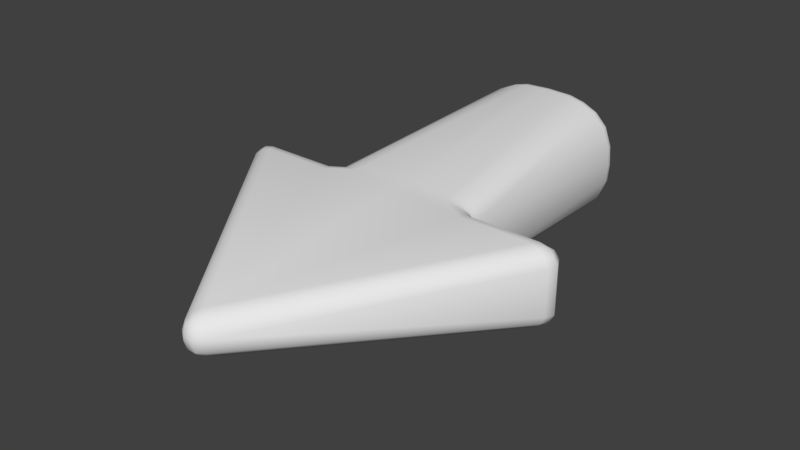 # Source: Arrow.blend  (saved by Blender 2.78.0; exported with 4.5.12 LTS)
import bpy
from mathutils import Matrix  # noqa: F401  (used for matrix-valued properties, if any)

bpy.ops.wm.read_factory_settings(use_empty=True)
scene = bpy.context.scene
scene.name = 'Scene'

# ---- collections
col_collection_1 = bpy.data.collections.new('Collection 1'); scene.collection.children.link(col_collection_1)

# ---- materials (node trees are filled in below, after node groups)
mat_material = bpy.data.materials.new('Material')
mat_material.alpha_threshold = 0.0
mat_material.use_transparent_shadow = False
mat_material.roughness = 0.5
mat_material.specular_intensity = 0.0
mat_material.line_color = (0.0, 0.0, 0.0, 1.0)

# ---- material node trees

# ---- world
world_world = bpy.data.worlds.new('World'); scene.world = world_world
world_world.use_nodes = True; world_world.node_tree.nodes.clear()
_N = world_world.node_tree.nodes; _L = world_world.node_tree.links
n0 = _N.new('ShaderNodeOutputWorld'); n0.name = 'World Output'; n0.location = (300, 300)
n1 = _N.new('ShaderNodeBackground'); n1.name = 'Background'; n1.location = (10, 300)
n1.inputs[0].default_value = (0.05088, 0.05088, 0.05088, 1.0)
_L.new(n1.outputs[0], n0.inputs[0])
n0.is_active_output = True
world_world.color = (0.05088, 0.05088, 0.05088)
world_world.use_sun_shadow = False
world_world.sun_shadow_jitter_overblur = 0.0
world_world.cycles.sampling_method = 'MANUAL'
world_world.light_settings.distance = 8.0

# ---- meshes
me_cube_001 = bpy.data.meshes.new('Cube.001')
me_cube_001.from_pydata([(-0.2888, 0.1588, -1.001), (-0.1079, 0.2604, -0.9996), (-0.3189, 0.07734, -1.002), (-0.235, 0.2144, -1.001), (-0.17, 0.2452, -1.0), (0.2888, 0.1588, -1.001), (0.0, 0.265, -0.9993), (0.0, 0.1716, -0.06957), (0.1079, 0.2604, -0.9996), (0.3189, 0.07734, -1.002), (0.235, 0.2144, -1.001), (0.17, 0.2452, -1.0), (-0.2888, -0.1588, -1.001), (-0.325, 0.0, -1.001), (-0.1083, -0.2604, -0.9996), (-0.3189, -0.07734, -1.002), (-0.235, -0.2144, -1.001), (-0.17, -0.2452, -1.0), (0.2888, -0.1588, -1.001), (0.0, -0.2674, -0.9993), (0.0, -0.1633, 0.03988), (0.325, 0.0, -1.001), (0.1083, -0.2604, -0.9996), (0.3189, -0.07734, -1.002), (0.235, -0.2144, -1.001), (0.17, -0.2452, -1.0), (0.0, 0.163, 0.04), (0.0, -0.1722, -0.06953), (0.0, 0.1679, -0.03289), (0.0, -0.1683, -0.03282), (0.0, 0.1662, -0.0149), (0.0, -0.1665, -0.01491), (0.0, 0.1696, -0.05126), (0.0, -0.1701, -0.05116), (-0.3251, 0.1629, 0.03895), (-0.3447, 0.09619, -0.03821), (-0.3339, 0.1567, 0.00526), (-0.3417, 0.131, -0.026), (-0.6591, 0.09734, -0.03913), (-0.7065, 0.09391, 0.05279), (-0.6235, 0.1626, 0.0412), (-0.6983, 0.09949, -0.02769), (-0.6514, 0.1315, -0.02525), (-0.6848, 0.133, -0.01438), (-0.691, 0.1272, 0.05279), (-0.72, 0.09785, 0.01454), (-0.7019, 0.1312, 0.01991), (-0.6388, 0.157, 0.007453), (-0.659, 0.1538, 0.04688), (-0.6727, 0.1515, 0.0144), (-0.05163, 0.01039, 0.9944), (0.05163, 0.01039, 0.9944), (0.0, 0.08744, 0.9393), (-0.02151, 0.009657, 1.016), (-0.04636, 0.0455, 0.9829), (-0.01924, 0.04326, 1.007), (0.04636, 0.0455, 0.9829), (0.02151, 0.009657, 1.016), (0.01924, 0.04326, 1.007), (-0.02521, 0.07544, 0.9623), (0.02521, 0.07544, 0.9623), (-7.101e-09, 0.06878, 0.9871), (0.3447, 0.0962, -0.0382), (0.3251, 0.1629, 0.03895), (0.3417, 0.131, -0.02599), (0.3339, 0.1567, 0.005268), (0.6591, 0.09736, -0.03913), (0.6234, 0.1626, 0.0413), (0.7065, 0.09391, 0.05279), (0.6514, 0.1316, -0.0252), (0.6983, 0.09952, -0.02771), (0.6847, 0.133, -0.01435), (0.659, 0.1538, 0.04694), (0.6387, 0.157, 0.007533), (0.6727, 0.1516, 0.01445), (0.72, 0.09786, 0.01453), (0.691, 0.1272, 0.05282), (0.7019, 0.1313, 0.01993), (-0.3447, -0.09642, -0.03834), (-0.3251, -0.1631, 0.03881), (-0.3418, -0.1312, -0.02616), (-0.3339, -0.157, 0.005113), (-0.7065, -0.09419, 0.05267), (-0.6591, -0.09757, -0.03926), (-0.6235, -0.1629, 0.04105), (-0.72, -0.09812, 0.01442), (-0.691, -0.1275, 0.05265), (-0.7019, -0.1315, 0.01977), (-0.6514, -0.1318, -0.02541), (-0.6983, -0.09973, -0.02782), (-0.6848, -0.1332, -0.01454), (-0.659, -0.154, 0.04673), (-0.6388, -0.1573, 0.007294), (-0.6727, -0.1518, 0.01424), (0.05163, -0.01041, 0.9944), (-0.05163, -0.01041, 0.9944), (0.0, -0.08745, 0.9393), (0.02151, -0.009672, 1.016), (0.04636, -0.04551, 0.9829), (0.01924, -0.04326, 1.007), (-0.04636, -0.04551, 0.9829), (-0.02151, -0.009672, 1.016), (-0.01924, -0.04326, 1.007), (0.02521, -0.07545, 0.9623), (-0.02521, -0.07545, 0.9623), (1.164e-10, -0.06879, 0.9871), (0.3251, -0.1631, 0.03881), (0.3447, -0.09643, -0.03833), (0.3339, -0.157, 0.005119), (0.3418, -0.1313, -0.02615), (0.7065, -0.0942, 0.05267), (0.6234, -0.1629, 0.04113), (0.6591, -0.09759, -0.03926), (0.691, -0.1275, 0.05267), (0.72, -0.09813, 0.01441), (0.7019, -0.1315, 0.01979), (0.6387, -0.1573, 0.007365), (0.659, -0.154, 0.04678), (0.6727, -0.1518, 0.01429), (0.6983, -0.09976, -0.02784), (0.6514, -0.1318, -0.02536), (0.6847, -0.1333, -0.01451), (-0.323, 0.1062, -0.07494), (-0.2069, 0.1728, -0.07004), (-0.2996, 0.1435, -0.07305), (-0.2563, 0.1651, -0.07119), (0.2069, 0.1728, -0.07004), (0.323, 0.1062, -0.07494), (0.2563, 0.1651, -0.07119), (0.2996, 0.1435, -0.07305), (-0.2069, -0.1734, -0.07001), (-0.323, -0.1068, -0.07496), (-0.2562, -0.1657, -0.07117), (-0.2995, -0.1441, -0.07304), (0.323, -0.1068, -0.07496), (0.2069, -0.1734, -0.07001), (0.2995, -0.1441, -0.07304), (0.2562, -0.1657, -0.07117), (0.3267, 0.1012, -0.05088), (0.2115, 0.1694, -0.03388), (0.3053, 0.1393, -0.04457), (0.2608, 0.1621, -0.03749), (0.2114, -0.1699, -0.0338), (0.3267, -0.1017, -0.05093), (0.2608, -0.1625, -0.03741), (0.3053, -0.1398, -0.04454), (-0.3267, -0.1017, -0.05093), (-0.2114, -0.1699, -0.0338), (-0.3053, -0.1398, -0.04454), (-0.2608, -0.1625, -0.03741), (-0.2115, 0.1694, -0.03388), (-0.3267, 0.1012, -0.05088), (-0.2608, 0.1621, -0.03749), (-0.3053, 0.1393, -0.04457), (0.2226, 0.1676, -0.01684), (0.3285, 0.09715, -0.04741), (0.2711, 0.1599, -0.02553), (0.3122, 0.134, -0.04015), (0.3285, -0.09748, -0.04751), (0.2225, -0.1679, -0.01686), (0.3122, -0.1344, -0.04023), (0.2711, -0.1603, -0.02557), (-0.2225, -0.1679, -0.01686), (-0.3285, -0.09747, -0.04751), (-0.2711, -0.1603, -0.02557), (-0.3122, -0.1344, -0.04023), (-0.3285, 0.09714, -0.04741), (-0.2226, 0.1676, -0.01684), (-0.3122, 0.134, -0.04015), (-0.2711, 0.1599, -0.02553), (0.2077, 0.171, -0.05177), (0.325, 0.1028, -0.06035), (0.2573, 0.1635, -0.05341), (0.3025, 0.1407, -0.05677), (0.325, -0.1033, -0.06037), (0.2077, -0.1716, -0.05167), (0.3025, -0.1413, -0.05671), (0.2573, -0.164, -0.05331), (-0.2077, -0.1716, -0.05167), (-0.325, -0.1033, -0.06037), (-0.2573, -0.164, -0.05331), (-0.3025, -0.1413, -0.05671), (-0.325, 0.1028, -0.06035), (-0.2077, 0.171, -0.05177), (-0.3025, 0.1407, -0.05677), (-0.2573, 0.1635, -0.05341), (-0.2316, 0.1234, -1.065), (-0.09835, 0.1943, -1.065), (-0.2534, 0.06331, -1.065), (-0.1959, 0.1598, -1.065), (-0.1483, 0.1819, -1.065), (0.2316, 0.1234, -1.065), (1.01e-10, 0.1981, -1.065), (0.09835, 0.1943, -1.065), (0.2534, 0.06331, -1.065), (0.1959, 0.1598, -1.065), (0.1483, 0.1819, -1.065), (-0.2316, -0.1234, -1.065), (-0.2581, -1.073e-09, -1.065), (-0.09835, -0.1943, -1.065), (-0.2534, -0.06331, -1.065), (-0.1959, -0.1598, -1.065), (-0.1483, -0.1819, -1.065), (0.2316, -0.1234, -1.065), (-1.01e-10, -0.2004, -1.065), (0.2581, -1.073e-09, -1.065), (0.0, -1.073e-09, -1.065), (0.09835, -0.1943, -1.065), (0.2534, -0.06331, -1.065), (0.1959, -0.1598, -1.065), (0.1483, -0.1819, -1.065), (-0.3029, 0.07393, -1.047), (-0.2746, 0.1505, -1.047), (-0.1063, 0.244, -1.047), (2.175e-11, 0.2484, -1.047), (-0.165, 0.2295, -1.047), (-0.3084, -8.503e-10, -1.047), (-0.2252, 0.2012, -1.047), (0.3029, 0.07393, -1.047), (0.2746, 0.1505, -1.047), (0.1063, 0.244, -1.047), (0.165, 0.2295, -1.047), (0.3084, -8.503e-10, -1.047), (0.2252, 0.2012, -1.047), (-0.3029, -0.07393, -1.047), (-0.2746, -0.1505, -1.047), (-0.1066, -0.244, -1.047), (-2.175e-11, -0.2508, -1.047), (-0.165, -0.2295, -1.047), (-0.2252, -0.2012, -1.047), (0.3029, -0.07393, -1.047), (0.2746, -0.1505, -1.047), (0.1066, -0.244, -1.047), (0.165, -0.2295, -1.047), (0.2252, -0.2012, -1.047), (-0.2536, 0.1373, -1.063), (-0.2784, 0.06867, -1.063), (5.052e-11, 0.223, -1.063), (-0.1024, 0.2192, -1.063), (-0.1567, 0.2057, -1.063), (-0.2832, -1.073e-09, -1.063), (-0.2108, 0.1809, -1.063), (0.2784, 0.06867, -1.063), (0.2536, 0.1373, -1.063), (0.1024, 0.2192, -1.063), (0.1567, 0.2057, -1.063), (0.2832, -1.073e-09, -1.063), (0.2108, 0.1809, -1.063), (-0.2784, -0.06867, -1.063), (-0.2536, -0.1373, -1.063), (-0.1025, -0.2191, -1.063), (-5.052e-11, -0.2255, -1.063), (-0.1567, -0.2057, -1.063), (-0.2108, -0.1809, -1.063), (0.2536, -0.1373, -1.063), (0.2784, -0.06867, -1.063), (0.1025, -0.2191, -1.063), (0.1567, -0.2057, -1.063), (0.2108, -0.1809, -1.063), (-0.2865, 0.158, -1.023), (-0.3166, 0.07687, -1.023), (-0.1697, -0.2427, -1.023), (0.2865, -0.158, -1.023), (0.2865, 0.158, -1.023), (0.3166, -0.07687, -1.023), (-0.1089, -0.2578, -1.023), (-0.2333, 0.2127, -1.023), (-0.1697, 0.2427, -1.023), (0.3166, 0.07687, -1.023), (0.3225, -4.86e-10, -1.023), (0.2333, -0.2127, -1.023), (0.1697, -0.2427, -1.023), (-0.2333, -0.2127, -1.023), (-0.2865, -0.158, -1.023), (0.1084, 0.2579, -1.023), (-0.1084, 0.2579, -1.023), (7.925e-12, 0.2625, -1.023), (0.1089, -0.2578, -1.023), (-7.925e-12, -0.2649, -1.023), (0.1697, 0.2427, -1.023), (0.2333, 0.2127, -1.023), (-0.3166, -0.07687, -1.023), (-0.3225, -4.86e-10, -1.023)], [], [(260, 211, 212, 259), (30, 26, 34, 167), (264, 230, 231, 262), (259, 212, 217, 266), (276, 214, 220, 274), (282, 216, 211, 260), (265, 226, 228, 261), (263, 219, 218, 268), (51, 68, 110, 94), (261, 228, 229, 272), (262, 231, 234, 270), (280, 223, 219, 263), (267, 215, 213, 275), (269, 222, 230, 264), (278, 227, 226, 265), (79, 20, 31, 162), (52, 26, 63), (163, 166, 35, 78), (96, 20, 79), (266, 217, 215, 267), (268, 218, 222, 269), (273, 225, 224, 281), (271, 233, 232, 277), (270, 234, 233, 271), (272, 229, 225, 273), (96, 111, 106), (107, 112, 66, 62), (155, 158, 107, 62), (20, 106, 159, 31), (274, 220, 221, 279), (275, 213, 214, 276), (277, 232, 227, 278), (279, 221, 223, 280), (281, 224, 216, 282), (78, 35, 38, 83), (63, 26, 30, 154), (33, 175, 135, 27), (138, 143, 158, 155), (52, 40, 34), (52, 63, 67), (178, 33, 27, 130), (50, 95, 82, 39), (162, 31, 29, 147), (171, 174, 143, 138), (29, 142, 175, 33), (147, 29, 33, 178), (139, 28, 32, 170), (96, 106, 20), (131, 122, 182, 179), (96, 79, 84), (179, 182, 151, 146), (154, 30, 28, 139), (32, 28, 150, 183), (127, 134, 174, 171), (170, 32, 7, 126), (7, 32, 183, 123), (31, 159, 142, 29), (146, 151, 166, 163), (28, 30, 167, 150), (38, 42, 43, 41), (41, 43, 46, 45), (39, 45, 46, 44), (44, 46, 49, 48), (40, 48, 49, 47), (47, 49, 43, 42), (43, 49, 46), (50, 54, 55, 53), (53, 55, 58, 57), (51, 57, 58, 56), (56, 58, 61, 60), (52, 60, 61, 59), (59, 61, 55, 54), (55, 61, 58), (66, 70, 71, 69), (69, 71, 74, 73), (67, 73, 74, 72), (72, 74, 77, 76), (68, 76, 77, 75), (75, 77, 71, 70), (71, 77, 74), (82, 86, 87, 85), (85, 87, 90, 89), (83, 89, 90, 88), (88, 90, 93, 92), (84, 92, 93, 91), (91, 93, 87, 86), (87, 93, 90), (94, 98, 99, 97), (97, 99, 102, 101), (95, 101, 102, 100), (100, 102, 105, 104), (96, 104, 105, 103), (103, 105, 99, 98), (99, 105, 102), (110, 114, 115, 113), (113, 115, 118, 117), (111, 117, 118, 116), (116, 118, 121, 120), (112, 120, 121, 119), (119, 121, 115, 114), (115, 121, 118), (40, 47, 36, 34), (47, 42, 37, 36), (42, 38, 35, 37), (52, 59, 48, 40), (59, 54, 44, 48), (54, 50, 39, 44), (66, 69, 64, 62), (69, 73, 65, 64), (73, 67, 63, 65), (51, 56, 76, 68), (56, 60, 72, 76), (60, 52, 67, 72), (112, 119, 70, 66), (119, 114, 75, 70), (114, 110, 68, 75), (82, 85, 45, 39), (85, 89, 41, 45), (89, 83, 38, 41), (50, 53, 101, 95), (53, 57, 97, 101), (57, 51, 94, 97), (83, 88, 80, 78), (88, 92, 81, 80), (92, 84, 79, 81), (95, 100, 86, 82), (100, 104, 91, 86), (104, 96, 84, 91), (111, 116, 108, 106), (116, 120, 109, 108), (120, 112, 107, 109), (96, 103, 117, 111), (103, 98, 113, 117), (98, 94, 110, 113), (171, 173, 129, 127), (173, 172, 128, 129), (172, 170, 126, 128), (175, 177, 137, 135), (177, 176, 136, 137), (176, 174, 134, 136), (179, 181, 133, 131), (181, 180, 132, 133), (180, 178, 130, 132), (183, 185, 125, 123), (185, 184, 124, 125), (184, 182, 122, 124), (155, 157, 140, 138), (157, 156, 141, 140), (156, 154, 139, 141), (159, 161, 144, 142), (161, 160, 145, 144), (160, 158, 143, 145), (163, 165, 148, 146), (165, 164, 149, 148), (164, 162, 147, 149), (167, 169, 152, 150), (169, 168, 153, 152), (168, 166, 151, 153), (62, 64, 157, 155), (64, 65, 156, 157), (65, 63, 154, 156), (106, 108, 161, 159), (108, 109, 160, 161), (109, 107, 158, 160), (78, 80, 165, 163), (80, 81, 164, 165), (81, 79, 162, 164), (34, 36, 169, 167), (36, 37, 168, 169), (37, 35, 166, 168), (138, 140, 173, 171), (140, 141, 172, 173), (141, 139, 170, 172), (142, 144, 177, 175), (144, 145, 176, 177), (145, 143, 174, 176), (146, 148, 181, 179), (148, 149, 180, 181), (149, 147, 178, 180), (150, 152, 185, 183), (152, 153, 184, 185), (153, 151, 182, 184), (52, 34, 26), (1, 6, 7, 123), (4, 1, 123, 125), (3, 4, 125, 124), (0, 3, 124, 122), (19, 14, 130, 27), (22, 19, 27, 135), (25, 22, 135, 137), (24, 25, 137, 136), (18, 24, 136, 134), (14, 17, 132, 130), (17, 16, 133, 132), (16, 12, 131, 133), (6, 8, 126, 7), (8, 11, 128, 126), (11, 10, 129, 128), (10, 5, 127, 129), (127, 21, 134), (9, 127, 5), (21, 127, 9), (23, 134, 21), (18, 134, 23), (131, 13, 122), (12, 15, 131), (15, 13, 131), (13, 2, 122), (0, 122, 2), (206, 192, 187), (206, 189, 186), (188, 206, 186), (206, 190, 189), (198, 206, 188), (187, 190, 206), (206, 193, 192), (206, 191, 195), (194, 191, 206), (206, 195, 196), (205, 194, 206), (193, 206, 196), (206, 199, 204), (206, 197, 201), (200, 197, 206), (206, 201, 202), (198, 200, 206), (199, 206, 202), (206, 204, 207), (206, 209, 203), (208, 206, 203), (206, 210, 209), (205, 206, 208), (207, 210, 206), (235, 212, 211, 236), (237, 214, 213, 238), (238, 213, 215, 239), (236, 211, 216, 240), (241, 217, 212, 235), (239, 215, 217, 241), (242, 218, 219, 243), (244, 220, 214, 237), (245, 221, 220, 244), (246, 222, 218, 242), (243, 219, 223, 247), (247, 223, 221, 245), (248, 224, 225, 249), (250, 226, 227, 251), (252, 228, 226, 250), (240, 216, 224, 248), (249, 225, 229, 253), (253, 229, 228, 252), (254, 231, 230, 255), (251, 227, 232, 256), (256, 232, 233, 257), (255, 230, 222, 246), (258, 234, 231, 254), (257, 233, 234, 258), (210, 257, 258, 209), (209, 258, 254, 203), (208, 255, 246, 205), (207, 256, 257, 210), (204, 251, 256, 207), (203, 254, 255, 208), (201, 253, 252, 202), (197, 249, 253, 201), (198, 240, 248, 200), (202, 252, 250, 199), (199, 250, 251, 204), (200, 248, 249, 197), (195, 247, 245, 196), (191, 243, 247, 195), (205, 246, 242, 194), (196, 245, 244, 193), (193, 244, 237, 192), (194, 242, 243, 191), (190, 239, 241, 189), (189, 241, 235, 186), (188, 236, 240, 198), (187, 238, 239, 190), (192, 237, 238, 187), (186, 235, 236, 188), (15, 281, 282, 13), (11, 279, 280, 10), (22, 277, 278, 19), (1, 275, 276, 6), (8, 274, 279, 11), (16, 272, 273, 12), (24, 270, 271, 25), (25, 271, 277, 22), (12, 273, 281, 15), (9, 268, 269, 21), (3, 266, 267, 4), (19, 278, 265, 14), (21, 269, 264, 23), (4, 267, 275, 1), (10, 280, 263, 5), (18, 262, 270, 24), (17, 261, 272, 16), (5, 263, 268, 9), (14, 265, 261, 17), (13, 282, 260, 2), (6, 276, 274, 8), (0, 259, 266, 3), (23, 264, 262, 18), (2, 260, 259, 0)])
me_cube_001.polygons.foreach_set('use_smooth', [True] * 305)
_uv = me_cube_001.uv_layers.new(name='UVMap')
_uv.uv.foreach_set('vector', [0.5109, 0.849, 0.5149, 0.8502, 0.5271, 0.8228, 0.5238, 0.8204, 0.5892, 0.2717, 0.608, 0.2585, 0.5326, 0.1442, 0.5361, 0.1949, 0.748, 0.9225, 0.7441, 0.9213, 0.7319, 0.9487, 0.7352, 0.9511, 0.5238, 0.8204, 0.5271, 0.8228, 0.5454, 0.8059, 0.5431, 0.8025, 0.6352, 0.7876, 0.6349, 0.7918, 0.6786, 0.7966, 0.6795, 0.7926, 0.5066, 0.8786, 0.5107, 0.8789, 0.5149, 0.8502, 0.5109, 0.849, 0.5795, 0.9789, 0.5804, 0.975, 0.5582, 0.9677, 0.5565, 0.9714, 0.742, 0.8331, 0.7385, 0.835, 0.7475, 0.8637, 0.7515, 0.863, 0.8727, 0.3299, 0.7868, 0.7958, 0.8584, 0.8044, 0.8809, 0.3309, 0.5565, 0.9714, 0.5582, 0.9677, 0.5367, 0.9554, 0.5341, 0.9585, 0.7352, 0.9511, 0.7319, 0.9487, 0.7136, 0.9656, 0.7159, 0.9691, 0.7249, 0.813, 0.7223, 0.8161, 0.7385, 0.835, 0.742, 0.8331, 0.5669, 0.7923, 0.5681, 0.7962, 0.5911, 0.7915, 0.5906, 0.7875, 0.7524, 0.8929, 0.7483, 0.8926, 0.7441, 0.9213, 0.748, 0.9225, 0.6238, 0.9847, 0.624, 0.9806, 0.5804, 0.975, 0.5795, 0.9789, 0.2856, 0.6329, 0.3635, 0.7457, 0.3828, 0.7332, 0.3314, 0.6552, 0.8922, 0.05861, 0.608, 0.2585, 0.6899, 0.3684, 0.9808, 0.2914, 0.9061, 0.2876, 0.9053, 0.3032, 0.98, 0.307, 0.07224, 0.9353, 0.3635, 0.7457, 0.2856, 0.6329, 0.5431, 0.8025, 0.5454, 0.8059, 0.5681, 0.7962, 0.5669, 0.7923, 0.7515, 0.863, 0.7475, 0.8637, 0.7483, 0.8926, 0.7524, 0.8929, 0.517, 0.9384, 0.5205, 0.9365, 0.5115, 0.9078, 0.5075, 0.9085, 0.6921, 0.9793, 0.6909, 0.9753, 0.6679, 0.98, 0.6684, 0.9841, 0.7159, 0.9691, 0.7136, 0.9656, 0.6909, 0.9753, 0.6921, 0.9793, 0.5341, 0.9585, 0.5367, 0.9554, 0.5205, 0.9365, 0.517, 0.9384, 0.07224, 0.9353, 0.4775, 0.9704, 0.4348, 0.8626, 0.8411, 0.9587, 0.8571, 0.8264, 0.7829, 0.8174, 0.767, 0.9497, 0.7651, 0.9652, 0.8392, 0.9742, 0.8411, 0.9587, 0.767, 0.9497, 0.3635, 0.7457, 0.4348, 0.8626, 0.4331, 0.8118, 0.3828, 0.7332, 0.6795, 0.7926, 0.6786, 0.7966, 0.7009, 0.8039, 0.7025, 0.8001, 0.5906, 0.7875, 0.5911, 0.7915, 0.6349, 0.7918, 0.6352, 0.7876, 0.6684, 0.9841, 0.6679, 0.98, 0.624, 0.9806, 0.6238, 0.9847, 0.7025, 0.8001, 0.7009, 0.8039, 0.7223, 0.8161, 0.7249, 0.813, 0.5075, 0.9085, 0.5115, 0.9078, 0.5107, 0.8789, 0.5066, 0.8786, 0.98, 0.307, 0.9053, 0.3032, 0.8985, 0.4365, 0.9732, 0.4403, 0.6899, 0.3684, 0.608, 0.2585, 0.5892, 0.2717, 0.6434, 0.3478, 0.3958, 0.7247, 0.4427, 0.7978, 0.4488, 0.7929, 0.4024, 0.7204, 0.7635, 0.9741, 0.8388, 0.9831, 0.8392, 0.9742, 0.7651, 0.9652, 0.8922, 0.05861, 0.486, 0.03811, 0.5326, 0.1442, 0.8922, 0.05861, 0.6899, 0.3684, 0.774, 0.4483, 0.3481, 0.6521, 0.3958, 0.7247, 0.4024, 0.7204, 0.355, 0.6485, 0.9042, 0.9331, 0.9125, 0.9333, 0.9709, 0.4622, 0.8987, 0.4585, 0.3314, 0.6552, 0.3828, 0.7332, 0.3893, 0.7289, 0.3406, 0.6549, 0.1101, 0.6157, 0.03043, 0.6108, 0.03052, 0.6189, 0.1091, 0.6238, 0.3893, 0.7289, 0.437, 0.8035, 0.4427, 0.7978, 0.3958, 0.7247, 0.3406, 0.6549, 0.3893, 0.7289, 0.3958, 0.7247, 0.3481, 0.6521, 0.6342, 0.3484, 0.5828, 0.2762, 0.5764, 0.2807, 0.6268, 0.3515, 0.07224, 0.9353, 0.4348, 0.8626, 0.3635, 0.7457, 0.03775, 0.1343, 0.04003, 0.05459, 0.03219, 0.05499, 0.02995, 0.1334, 0.07224, 0.9353, 0.2856, 0.6329, 0.2044, 0.55, 0.02995, 0.1334, 0.03219, 0.05499, 0.0242, 0.0553, 0.022, 0.1326, 0.6434, 0.3478, 0.5892, 0.2717, 0.5828, 0.2762, 0.6342, 0.3484, 0.5764, 0.2807, 0.5828, 0.2762, 0.5324, 0.2034, 0.527, 0.2092, 0.1112, 0.6078, 0.03025, 0.6028, 0.03043, 0.6108, 0.1101, 0.6157, 0.6268, 0.3515, 0.5764, 0.2807, 0.57, 0.2852, 0.62, 0.3554, 0.57, 0.2852, 0.5764, 0.2807, 0.527, 0.2092, 0.521, 0.2143, 0.3828, 0.7332, 0.4331, 0.8118, 0.437, 0.8035, 0.3893, 0.7289, 0.9818, 0.2825, 0.906, 0.2786, 0.9061, 0.2876, 0.9808, 0.2914, 0.5828, 0.2762, 0.5892, 0.2717, 0.5361, 0.1949, 0.5324, 0.2034, 0.4603, 0.03246, 0.4689, 0.03385, 0.4677, 0.02703, 0.4606, 0.02312, 0.4606, 0.02312, 0.4677, 0.02703, 0.4696, 0.02408, 0.4642, 0.01798, 0.4728, 0.0148, 0.4642, 0.01798, 0.4696, 0.02408, 0.4765, 0.02269, 0.4765, 0.02269, 0.4696, 0.02408, 0.4731, 0.02887, 0.4811, 0.03043, 0.486, 0.03811, 0.4811, 0.03043, 0.4731, 0.02887, 0.4773, 0.03593, 0.4773, 0.03593, 0.4731, 0.02887, 0.4677, 0.02703, 0.4689, 0.03385, 0.4677, 0.02703, 0.4731, 0.02887, 0.4696, 0.02408, 0.9039, 0.03558, 0.8988, 0.04342, 0.9059, 0.04624, 0.9113, 0.04038, 0.9113, 0.04038, 0.9059, 0.04624, 0.9084, 0.04993, 0.9158, 0.04647, 0.918, 0.0552, 0.9158, 0.04647, 0.9084, 0.04993, 0.9087, 0.05754, 0.9087, 0.05754, 0.9084, 0.04993, 0.9029, 0.05105, 0.9002, 0.05856, 0.8922, 0.05861, 0.9002, 0.05856, 0.9029, 0.05105, 0.8949, 0.05104, 0.8949, 0.05104, 0.9029, 0.05105, 0.9059, 0.04624, 0.8988, 0.04342, 0.9059, 0.04624, 0.9029, 0.05105, 0.9084, 0.04993, 0.7706, 0.4745, 0.7795, 0.4774, 0.7782, 0.4694, 0.7722, 0.466, 0.7722, 0.466, 0.7782, 0.4694, 0.7783, 0.4637, 0.7731, 0.4573, 0.774, 0.4483, 0.7731, 0.4573, 0.7783, 0.4637, 0.7795, 0.4556, 0.7795, 0.4556, 0.7783, 0.4637, 0.7816, 0.4686, 0.7853, 0.4626, 0.7915, 0.4688, 0.7853, 0.4626, 0.7816, 0.4686, 0.7856, 0.4758, 0.7856, 0.4758, 0.7816, 0.4686, 0.7782, 0.4694, 0.7795, 0.4774, 0.7782, 0.4694, 0.7816, 0.4686, 0.7783, 0.4637, 0.1877, 0.529, 0.1937, 0.5354, 0.1975, 0.5295, 0.1938, 0.5222, 0.1938, 0.5222, 0.1975, 0.5295, 0.201, 0.5288, 0.2, 0.5208, 0.2088, 0.524, 0.2, 0.5208, 0.201, 0.5288, 0.2069, 0.5325, 0.2069, 0.5325, 0.201, 0.5288, 0.2007, 0.5346, 0.2057, 0.5411, 0.2044, 0.55, 0.2057, 0.5411, 0.2007, 0.5346, 0.1991, 0.5425, 0.1991, 0.5425, 0.2007, 0.5346, 0.1975, 0.5295, 0.1937, 0.5354, 0.1975, 0.5295, 0.2007, 0.5346, 0.201, 0.5288, 0.05966, 0.9579, 0.06508, 0.9503, 0.05807, 0.9472, 0.05249, 0.9529, 0.05249, 0.9529, 0.05807, 0.9472, 0.05573, 0.9434, 0.04821, 0.9466, 0.04632, 0.9378, 0.04821, 0.9466, 0.05573, 0.9434, 0.05566, 0.9358, 0.05566, 0.9358, 0.05573, 0.9434, 0.06124, 0.9425, 0.06418, 0.9351, 0.07224, 0.9353, 0.06418, 0.9351, 0.06124, 0.9425, 0.06919, 0.9428, 0.06919, 0.9428, 0.06124, 0.9425, 0.05807, 0.9472, 0.06508, 0.9503, 0.05807, 0.9472, 0.06124, 0.9425, 0.05573, 0.9434, 0.4899, 0.9941, 0.4986, 0.9913, 0.4934, 0.985, 0.4865, 0.9861, 0.4865, 0.9861, 0.4934, 0.985, 0.4901, 0.9801, 0.4822, 0.9782, 0.4775, 0.9704, 0.4822, 0.9782, 0.4901, 0.9801, 0.4862, 0.9729, 0.4862, 0.9729, 0.4901, 0.9801, 0.4955, 0.9821, 0.4945, 0.9752, 0.5031, 0.9769, 0.4945, 0.9752, 0.4955, 0.9821, 0.5024, 0.9863, 0.5024, 0.9863, 0.4955, 0.9821, 0.4934, 0.985, 0.4986, 0.9913, 0.4934, 0.985, 0.4955, 0.9821, 0.4901, 0.9801, 0.486, 0.03811, 0.4773, 0.03593, 0.5244, 0.1461, 0.5326, 0.1442, 0.4773, 0.03593, 0.4689, 0.03385, 0.5167, 0.1478, 0.5244, 0.1461, 0.4689, 0.03385, 0.4603, 0.03246, 0.5092, 0.1493, 0.5167, 0.1478, 0.8922, 0.05861, 0.8949, 0.05104, 0.4811, 0.03043, 0.486, 0.03811, 0.8949, 0.05104, 0.8988, 0.04342, 0.4765, 0.02269, 0.4811, 0.03043, 0.8988, 0.04342, 0.9039, 0.03558, 0.4728, 0.0148, 0.4765, 0.02269, 0.7706, 0.4745, 0.7722, 0.466, 0.6811, 0.3821, 0.6771, 0.3887, 0.7722, 0.466, 0.7731, 0.4573, 0.6853, 0.3754, 0.6811, 0.3821, 0.7731, 0.4573, 0.774, 0.4483, 0.6899, 0.3684, 0.6853, 0.3754, 0.918, 0.0552, 0.9087, 0.05754, 0.7853, 0.4626, 0.7915, 0.4688, 0.9087, 0.05754, 0.9002, 0.05856, 0.7795, 0.4556, 0.7853, 0.4626, 0.9002, 0.05856, 0.8922, 0.05861, 0.774, 0.4483, 0.7795, 0.4556, 0.8571, 0.8264, 0.8579, 0.8183, 0.784, 0.8093, 0.7829, 0.8174, 0.8579, 0.8183, 0.8581, 0.8126, 0.7851, 0.8038, 0.784, 0.8093, 0.8581, 0.8126, 0.8584, 0.8044, 0.7868, 0.7958, 0.7851, 0.8038, 0.9709, 0.4622, 0.9719, 0.4541, 0.8984, 0.4503, 0.8987, 0.4585, 0.9719, 0.4541, 0.9727, 0.4484, 0.8983, 0.4447, 0.8984, 0.4503, 0.9727, 0.4484, 0.9732, 0.4403, 0.8985, 0.4365, 0.8983, 0.4447, 0.9042, 0.9331, 0.904, 0.9491, 0.9123, 0.9492, 0.9125, 0.9333, 0.8762, 0.3003, 0.8746, 0.3141, 0.8828, 0.3151, 0.8845, 0.3013, 0.8746, 0.3141, 0.8727, 0.3299, 0.8809, 0.3309, 0.8828, 0.3151, 0.2088, 0.524, 0.2069, 0.5325, 0.2949, 0.6196, 0.2991, 0.6131, 0.2069, 0.5325, 0.2057, 0.5411, 0.2905, 0.6261, 0.2949, 0.6196, 0.2057, 0.5411, 0.2044, 0.55, 0.2856, 0.6329, 0.2905, 0.6261, 0.04632, 0.9378, 0.05566, 0.9358, 0.1937, 0.5354, 0.1877, 0.529, 0.05566, 0.9358, 0.06418, 0.9351, 0.1991, 0.5425, 0.1937, 0.5354, 0.06418, 0.9351, 0.07224, 0.9353, 0.2044, 0.55, 0.1991, 0.5425, 0.4775, 0.9704, 0.4862, 0.9729, 0.443, 0.861, 0.4348, 0.8626, 0.4862, 0.9729, 0.4945, 0.9752, 0.4508, 0.8596, 0.443, 0.861, 0.4945, 0.9752, 0.5031, 0.9769, 0.4583, 0.8584, 0.4508, 0.8596, 0.07224, 0.9353, 0.06919, 0.9428, 0.4822, 0.9782, 0.4775, 0.9704, 0.06919, 0.9428, 0.06508, 0.9503, 0.4865, 0.9861, 0.4822, 0.9782, 0.06508, 0.9503, 0.05966, 0.9579, 0.4899, 0.9941, 0.4865, 0.9861, 0.6488, 0.3851, 0.6445, 0.3775, 0.6376, 0.3808, 0.6423, 0.3881, 0.6445, 0.3775, 0.6368, 0.3658, 0.6299, 0.3695, 0.6376, 0.3808, 0.6368, 0.3658, 0.6268, 0.3515, 0.62, 0.3554, 0.6299, 0.3695, 0.4427, 0.7978, 0.4522, 0.8125, 0.4581, 0.8074, 0.4488, 0.7929, 0.4522, 0.8125, 0.4601, 0.824, 0.4657, 0.8188, 0.4581, 0.8074, 0.4601, 0.824, 0.4655, 0.8308, 0.4707, 0.8259, 0.4657, 0.8188, 0.3273, 0.6178, 0.3313, 0.6255, 0.3383, 0.6225, 0.3338, 0.6151, 0.3313, 0.6255, 0.3386, 0.6375, 0.3456, 0.6341, 0.3383, 0.6225, 0.3386, 0.6375, 0.3481, 0.6521, 0.355, 0.6485, 0.3456, 0.6341, 0.527, 0.2092, 0.517, 0.1949, 0.5112, 0.2002, 0.521, 0.2143, 0.517, 0.1949, 0.5086, 0.1837, 0.5032, 0.1891, 0.5112, 0.2002, 0.5086, 0.1837, 0.5029, 0.1772, 0.4979, 0.1822, 0.5032, 0.1891, 0.6637, 0.3834, 0.6617, 0.3748, 0.6522, 0.375, 0.6556, 0.3831, 0.6617, 0.3748, 0.6539, 0.3623, 0.6444, 0.3629, 0.6522, 0.375, 0.6539, 0.3623, 0.6434, 0.3478, 0.6342, 0.3484, 0.6444, 0.3629, 0.4331, 0.8118, 0.4426, 0.827, 0.4466, 0.8184, 0.437, 0.8035, 0.4426, 0.827, 0.4512, 0.8389, 0.4549, 0.8301, 0.4466, 0.8184, 0.4512, 0.8389, 0.4584, 0.8439, 0.4611, 0.8363, 0.4549, 0.8301, 0.3123, 0.6189, 0.314, 0.6276, 0.3235, 0.6277, 0.3204, 0.6195, 0.314, 0.6276, 0.3214, 0.6403, 0.3309, 0.6401, 0.3235, 0.6277, 0.3214, 0.6403, 0.3314, 0.6552, 0.3406, 0.6549, 0.3309, 0.6401, 0.5361, 0.1949, 0.526, 0.1801, 0.5223, 0.1888, 0.5324, 0.2034, 0.526, 0.1801, 0.517, 0.1685, 0.5136, 0.1774, 0.5223, 0.1888, 0.517, 0.1685, 0.5096, 0.1637, 0.5071, 0.1714, 0.5136, 0.1774, 0.6771, 0.3887, 0.6811, 0.3821, 0.6617, 0.3748, 0.6637, 0.3834, 0.6811, 0.3821, 0.6853, 0.3754, 0.6539, 0.3623, 0.6617, 0.3748, 0.6853, 0.3754, 0.6899, 0.3684, 0.6434, 0.3478, 0.6539, 0.3623, 0.4348, 0.8626, 0.443, 0.861, 0.4426, 0.827, 0.4331, 0.8118, 0.443, 0.861, 0.4508, 0.8596, 0.4512, 0.8389, 0.4426, 0.827, 0.4508, 0.8596, 0.4583, 0.8584, 0.4584, 0.8439, 0.4512, 0.8389, 0.2991, 0.6131, 0.2949, 0.6196, 0.314, 0.6276, 0.3123, 0.6189, 0.2949, 0.6196, 0.2905, 0.6261, 0.3214, 0.6403, 0.314, 0.6276, 0.2905, 0.6261, 0.2856, 0.6329, 0.3314, 0.6552, 0.3214, 0.6403, 0.5326, 0.1442, 0.5244, 0.1461, 0.526, 0.1801, 0.5361, 0.1949, 0.5244, 0.1461, 0.5167, 0.1478, 0.517, 0.1685, 0.526, 0.1801, 0.5167, 0.1478, 0.5092, 0.1493, 0.5096, 0.1637, 0.517, 0.1685, 0.6556, 0.3831, 0.6522, 0.375, 0.6445, 0.3775, 0.6488, 0.3851, 0.6522, 0.375, 0.6444, 0.3629, 0.6368, 0.3658, 0.6445, 0.3775, 0.6444, 0.3629, 0.6342, 0.3484, 0.6268, 0.3515, 0.6368, 0.3658, 0.437, 0.8035, 0.4466, 0.8184, 0.4522, 0.8125, 0.4427, 0.7978, 0.4466, 0.8184, 0.4549, 0.8301, 0.4601, 0.824, 0.4522, 0.8125, 0.4549, 0.8301, 0.4611, 0.8363, 0.4655, 0.8308, 0.4601, 0.824, 0.3204, 0.6195, 0.3235, 0.6277, 0.3313, 0.6255, 0.3273, 0.6178, 0.3235, 0.6277, 0.3309, 0.6401, 0.3386, 0.6375, 0.3313, 0.6255, 0.3309, 0.6401, 0.3406, 0.6549, 0.3481, 0.6521, 0.3386, 0.6375, 0.5324, 0.2034, 0.5223, 0.1888, 0.517, 0.1949, 0.527, 0.2092, 0.5223, 0.1888, 0.5136, 0.1774, 0.5086, 0.1837, 0.517, 0.1949, 0.5136, 0.1774, 0.5071, 0.1714, 0.5029, 0.1772, 0.5086, 0.1837, 0.8922, 0.05861, 0.5326, 0.1442, 0.608, 0.2585, 0.2344, 0.4694, 0.2583, 0.5038, 0.57, 0.2852, 0.521, 0.2143, 0.2216, 0.4507, 0.2344, 0.4694, 0.521, 0.2143, 0.5112, 0.2002, 0.208, 0.4304, 0.2216, 0.4507, 0.5112, 0.2002, 0.5032, 0.1891, 0.1939, 0.4095, 0.208, 0.4304, 0.5032, 0.1891, 0.4979, 0.1822, 0.7217, 0.5131, 0.6987, 0.4781, 0.355, 0.6485, 0.4024, 0.7204, 0.7443, 0.5484, 0.7217, 0.5131, 0.4024, 0.7204, 0.4488, 0.7929, 0.7564, 0.5676, 0.7443, 0.5484, 0.4488, 0.7929, 0.4581, 0.8074, 0.7693, 0.5884, 0.7564, 0.5676, 0.4581, 0.8074, 0.4657, 0.8188, 0.7827, 0.6098, 0.7693, 0.5884, 0.4657, 0.8188, 0.4707, 0.8259, 0.6987, 0.4781, 0.6861, 0.4592, 0.3456, 0.6341, 0.355, 0.6485, 0.6861, 0.4592, 0.6724, 0.439, 0.3383, 0.6225, 0.3456, 0.6341, 0.6724, 0.439, 0.6583, 0.4181, 0.3338, 0.6151, 0.3383, 0.6225, 0.2583, 0.5038, 0.2825, 0.538, 0.62, 0.3554, 0.57, 0.2852, 0.2825, 0.538, 0.2958, 0.5564, 0.6299, 0.3695, 0.62, 0.3554, 0.2958, 0.5564, 0.3102, 0.5761, 0.6376, 0.3808, 0.6299, 0.3695, 0.3102, 0.5761, 0.325, 0.5965, 0.6423, 0.3881, 0.6376, 0.3808, 0.1112, 0.6078, 0.09531, 0.2075, 0.03025, 0.6028, 0.125, 0.2093, 0.1112, 0.6078, 0.1566, 0.211, 0.09531, 0.2075, 0.1112, 0.6078, 0.125, 0.2093, 0.06563, 0.2057, 0.03025, 0.6028, 0.09531, 0.2075, 0.0341, 0.2035, 0.03025, 0.6028, 0.06563, 0.2057, 0.03775, 0.1343, 0.4307, 0.1056, 0.04003, 0.05459, 0.4292, 0.1659, 0.4298, 0.1349, 0.03775, 0.1343, 0.4298, 0.1349, 0.4307, 0.1056, 0.03775, 0.1343, 0.4307, 0.1056, 0.4315, 0.07641, 0.04003, 0.05459, 0.4327, 0.04535, 0.04003, 0.05459, 0.4315, 0.07641, 0.6295, 0.8857, 0.6344, 0.8016, 0.5923, 0.8012, 0.6295, 0.8857, 0.5506, 0.814, 0.535, 0.8285, 0.5242, 0.8529, 0.6295, 0.8857, 0.535, 0.8285, 0.6295, 0.8857, 0.571, 0.8055, 0.5506, 0.814, 0.5204, 0.8794, 0.6295, 0.8857, 0.5242, 0.8529, 0.5923, 0.8012, 0.571, 0.8055, 0.6295, 0.8857, 0.6295, 0.8857, 0.6762, 0.806, 0.6344, 0.8016, 0.6295, 0.8857, 0.7299, 0.8398, 0.7161, 0.8236, 0.7379, 0.8653, 0.7299, 0.8398, 0.6295, 0.8857, 0.6295, 0.8857, 0.7161, 0.8236, 0.6969, 0.8128, 0.7386, 0.8921, 0.7379, 0.8653, 0.6295, 0.8857, 0.6762, 0.806, 0.6295, 0.8857, 0.6969, 0.8128, 0.6295, 0.8857, 0.5828, 0.9655, 0.6246, 0.9708, 0.6295, 0.8857, 0.5291, 0.9318, 0.5429, 0.9479, 0.5211, 0.9062, 0.5291, 0.9318, 0.6295, 0.8857, 0.6295, 0.8857, 0.5429, 0.9479, 0.5621, 0.9588, 0.5204, 0.8794, 0.5211, 0.9062, 0.6295, 0.8857, 0.5828, 0.9655, 0.6295, 0.8857, 0.5621, 0.9588, 0.6295, 0.8857, 0.6246, 0.9708, 0.6666, 0.9703, 0.6295, 0.8857, 0.7083, 0.9575, 0.7239, 0.9431, 0.7348, 0.9186, 0.6295, 0.8857, 0.7239, 0.9431, 0.6295, 0.8857, 0.688, 0.9661, 0.7083, 0.9575, 0.7386, 0.8921, 0.6295, 0.8857, 0.7348, 0.9186, 0.6666, 0.9703, 0.688, 0.9661, 0.6295, 0.8857, 0.5304, 0.8251, 0.5271, 0.8228, 0.5149, 0.8502, 0.5187, 0.8513, 0.6347, 0.7958, 0.6349, 0.7918, 0.5911, 0.7915, 0.5916, 0.7955, 0.5916, 0.7955, 0.5911, 0.7915, 0.5681, 0.7962, 0.5693, 0.8, 0.5187, 0.8513, 0.5149, 0.8502, 0.5107, 0.8789, 0.5147, 0.8791, 0.5475, 0.8092, 0.5454, 0.8059, 0.5271, 0.8228, 0.5304, 0.8251, 0.5693, 0.8, 0.5681, 0.7962, 0.5454, 0.8059, 0.5475, 0.8092, 0.7435, 0.8643, 0.7475, 0.8637, 0.7385, 0.835, 0.7349, 0.837, 0.6776, 0.8005, 0.6786, 0.7966, 0.6349, 0.7918, 0.6347, 0.7958, 0.6992, 0.8075, 0.7009, 0.8039, 0.6786, 0.7966, 0.6776, 0.8005, 0.7443, 0.8924, 0.7483, 0.8926, 0.7475, 0.8637, 0.7435, 0.8643, 0.7349, 0.837, 0.7385, 0.835, 0.7223, 0.8161, 0.7197, 0.8192, 0.7197, 0.8192, 0.7223, 0.8161, 0.7009, 0.8039, 0.6992, 0.8075, 0.5155, 0.9072, 0.5115, 0.9078, 0.5205, 0.9365, 0.5241, 0.9345, 0.5814, 0.971, 0.5804, 0.975, 0.624, 0.9806, 0.6242, 0.9766, 0.5598, 0.964, 0.5582, 0.9677, 0.5804, 0.975, 0.5814, 0.971, 0.5147, 0.8791, 0.5107, 0.8789, 0.5115, 0.9078, 0.5155, 0.9072, 0.5241, 0.9345, 0.5205, 0.9365, 0.5367, 0.9554, 0.5393, 0.9523, 0.5393, 0.9523, 0.5367, 0.9554, 0.5582, 0.9677, 0.5598, 0.964, 0.7286, 0.9464, 0.7319, 0.9487, 0.7441, 0.9213, 0.7403, 0.9202, 0.6242, 0.9766, 0.624, 0.9806, 0.6679, 0.98, 0.6674, 0.976, 0.6674, 0.976, 0.6679, 0.98, 0.6909, 0.9753, 0.6897, 0.9715, 0.7403, 0.9202, 0.7441, 0.9213, 0.7483, 0.8926, 0.7443, 0.8924, 0.7114, 0.9623, 0.7136, 0.9656, 0.7319, 0.9487, 0.7286, 0.9464, 0.6897, 0.9715, 0.6909, 0.9753, 0.7136, 0.9656, 0.7114, 0.9623, 0.688, 0.9661, 0.6897, 0.9715, 0.7114, 0.9623, 0.7083, 0.9575, 0.7083, 0.9575, 0.7114, 0.9623, 0.7286, 0.9464, 0.7239, 0.9431, 0.7348, 0.9186, 0.7403, 0.9202, 0.7443, 0.8924, 0.7386, 0.8921, 0.6666, 0.9703, 0.6674, 0.976, 0.6897, 0.9715, 0.688, 0.9661, 0.6246, 0.9708, 0.6242, 0.9766, 0.6674, 0.976, 0.6666, 0.9703, 0.7239, 0.9431, 0.7286, 0.9464, 0.7403, 0.9202, 0.7348, 0.9186, 0.5429, 0.9479, 0.5393, 0.9523, 0.5598, 0.964, 0.5621, 0.9588, 0.5291, 0.9318, 0.5241, 0.9345, 0.5393, 0.9523, 0.5429, 0.9479, 0.5204, 0.8794, 0.5147, 0.8791, 0.5155, 0.9072, 0.5211, 0.9062, 0.5621, 0.9588, 0.5598, 0.964, 0.5814, 0.971, 0.5828, 0.9655, 0.5828, 0.9655, 0.5814, 0.971, 0.6242, 0.9766, 0.6246, 0.9708, 0.5211, 0.9062, 0.5155, 0.9072, 0.5241, 0.9345, 0.5291, 0.9318, 0.7161, 0.8236, 0.7197, 0.8192, 0.6992, 0.8075, 0.6969, 0.8128, 0.7299, 0.8398, 0.7349, 0.837, 0.7197, 0.8192, 0.7161, 0.8236, 0.7386, 0.8921, 0.7443, 0.8924, 0.7435, 0.8643, 0.7379, 0.8653, 0.6969, 0.8128, 0.6992, 0.8075, 0.6776, 0.8005, 0.6762, 0.806, 0.6762, 0.806, 0.6776, 0.8005, 0.6347, 0.7958, 0.6344, 0.8016, 0.7379, 0.8653, 0.7435, 0.8643, 0.7349, 0.837, 0.7299, 0.8398, 0.571, 0.8055, 0.5693, 0.8, 0.5475, 0.8092, 0.5506, 0.814, 0.5506, 0.814, 0.5475, 0.8092, 0.5304, 0.8251, 0.535, 0.8285, 0.5242, 0.8529, 0.5187, 0.8513, 0.5147, 0.8791, 0.5204, 0.8794, 0.5923, 0.8012, 0.5916, 0.7955, 0.5693, 0.8, 0.571, 0.8055, 0.6344, 0.8016, 0.6347, 0.7958, 0.5916, 0.7955, 0.5923, 0.8012, 0.535, 0.8285, 0.5304, 0.8251, 0.5187, 0.8513, 0.5242, 0.8529, 0.4298, 0.1349, 0.4347, 0.135, 0.4355, 0.1058, 0.4307, 0.1056, 0.2958, 0.5564, 0.292, 0.5591, 0.3064, 0.5789, 0.3102, 0.5761, 0.7443, 0.5484, 0.7483, 0.5459, 0.7256, 0.5106, 0.7217, 0.5131, 0.2344, 0.4694, 0.2306, 0.472, 0.2545, 0.5065, 0.2583, 0.5038, 0.2825, 0.538, 0.2787, 0.5407, 0.292, 0.5591, 0.2958, 0.5564, 0.6724, 0.439, 0.6762, 0.4364, 0.6622, 0.4155, 0.6583, 0.4181, 0.7693, 0.5884, 0.7733, 0.5859, 0.7604, 0.5651, 0.7564, 0.5676, 0.7564, 0.5676, 0.7604, 0.5651, 0.7483, 0.5459, 0.7443, 0.5484, 0.4292, 0.1659, 0.4341, 0.166, 0.4347, 0.135, 0.4298, 0.1349, 0.125, 0.2093, 0.1253, 0.2044, 0.09561, 0.2026, 0.09531, 0.2075, 0.208, 0.4304, 0.2041, 0.433, 0.2178, 0.4533, 0.2216, 0.4507, 0.7217, 0.5131, 0.7256, 0.5106, 0.7026, 0.4755, 0.6987, 0.4781, 0.09531, 0.2075, 0.09561, 0.2026, 0.06595, 0.2008, 0.06563, 0.2057, 0.2216, 0.4507, 0.2178, 0.4533, 0.2306, 0.472, 0.2344, 0.4694, 0.3102, 0.5761, 0.3064, 0.5789, 0.3212, 0.5992, 0.325, 0.5965, 0.7827, 0.6098, 0.7866, 0.6072, 0.7733, 0.5859, 0.7693, 0.5884, 0.6861, 0.4592, 0.69, 0.4566, 0.6762, 0.4364, 0.6724, 0.439, 0.1566, 0.211, 0.1567, 0.2061, 0.1253, 0.2044, 0.125, 0.2093, 0.6987, 0.4781, 0.7026, 0.4755, 0.69, 0.4566, 0.6861, 0.4592, 0.4307, 0.1056, 0.4355, 0.1058, 0.4364, 0.07657, 0.4315, 0.07641, 0.2583, 0.5038, 0.2545, 0.5065, 0.2787, 0.5407, 0.2825, 0.538, 0.1939, 0.4095, 0.1901, 0.4122, 0.2041, 0.433, 0.208, 0.4304, 0.06563, 0.2057, 0.06595, 0.2008, 0.03451, 0.1985, 0.0341, 0.2035, 0.4315, 0.07641, 0.4364, 0.07657, 0.4375, 0.0456, 0.4327, 0.04535])
me_cube_001.materials.append(mat_material)
me_cube_001.use_remesh_preserve_volume = False
me_cube_001.use_remesh_preserve_attributes = False
me_cube_001.use_mirror_vertex_groups = False
me_cube_001.update()
me_cube = bpy.data.meshes.new('Cube')
me_cube.from_pydata([(-0.2547, 0.138, -1.0), (-0.1031, 0.2207, -1.0), (-0.2799, 0.06898, -1.0), (-0.2116, 0.182, -1.0), (-0.1572, 0.2073, -1.0), (0.2547, 0.138, -1.0), (0.0, 0.225, -1.0), (0.0, 0.1318, -0.07359), (0.1031, 0.2207, -1.0), (0.2799, 0.06898, -1.0), (0.2116, 0.182, -1.0), (0.1572, 0.2073, -1.0), (-0.2547, -0.138, -1.0), (-0.285, 0.0, -1.0), (-0.1031, -0.2207, -1.0), (-0.2799, -0.06898, -1.0), (-0.2116, -0.182, -1.0), (-0.1572, -0.2073, -1.0), (0.2547, -0.138, -1.0), (0.0, -0.2274, -1.0), (0.0, -0.1234, 0.03673), (0.285, 0.0, -1.0), (0.1031, -0.2207, -1.0), (0.2799, -0.06898, -1.0), (0.2116, -0.182, -1.0), (0.1572, -0.2073, -1.0), (0.0, 0.1231, 0.0369), (0.0, -0.1324, -0.07365), (0.0, 0.1281, -0.0368), (0.0, -0.1285, -0.03691), (0.0, 0.1263, -0.0184), (0.0, -0.1267, -0.01854), (0.0, 0.1298, -0.05519), (0.0, -0.1304, -0.05528), (-0.324, 0.1229, 0.03972), (-0.3347, 0.08974, -2.998e-05), (-0.3293, 0.1197, 0.01986), (-0.3332, 0.1076, 0.005305), (-0.6555, 0.08974, -2.998e-05), (-0.6726, 0.08674, 0.03281), (-0.6192, 0.1229, 0.03972), (-0.6748, 0.08943, 0.003097), (-0.6482, 0.1075, 0.00655), (-0.6668, 0.1064, 0.009538), (-0.663, 0.1049, 0.035), (-0.6811, 0.08833, 0.01515), (-0.6712, 0.1056, 0.01802), (-0.6348, 0.1196, 0.02114), (-0.6434, 0.1181, 0.03754), (-0.6574, 0.115, 0.01981), (-0.02284, 0.004836, 0.9672), (0.02284, 0.004836, 0.9672), (0.0, 0.04853, 0.93), (-0.008099, 0.004836, 0.9784), (-0.02087, 0.02523, 0.9596), (-0.00636, 0.0245, 0.9745), (0.02087, 0.02523, 0.9596), (0.008099, 0.004836, 0.9784), (0.00636, 0.0245, 0.9745), (-0.01261, 0.04104, 0.9462), (0.01261, 0.04104, 0.9462), (-7.101e-09, 0.03585, 0.9644), (0.3347, 0.08974, -2.998e-05), (0.324, 0.1229, 0.03972), (0.3332, 0.1076, 0.005305), (0.3293, 0.1197, 0.01986), (0.6555, 0.08974, -2.998e-05), (0.6191, 0.1229, 0.03981), (0.6726, 0.08674, 0.03281), (0.6481, 0.1075, 0.006578), (0.6749, 0.08943, 0.003081), (0.6668, 0.1064, 0.009549), (0.6434, 0.1181, 0.0376), (0.6348, 0.1196, 0.0212), (0.6574, 0.115, 0.01985), (0.6812, 0.08833, 0.01513), (0.663, 0.1049, 0.03503), (0.6712, 0.1056, 0.01804), (-0.3347, -0.09002, -0.0001518), (-0.3241, -0.1232, 0.03956), (-0.3332, -0.1079, 0.00516), (-0.3294, -0.12, 0.0197), (-0.6726, -0.087, 0.03269), (-0.6555, -0.09002, -0.0001518), (-0.6192, -0.1232, 0.03956), (-0.6811, -0.0886, 0.01503), (-0.663, -0.1051, 0.03486), (-0.6712, -0.1059, 0.01788), (-0.6482, -0.1078, 0.006406), (-0.6748, -0.0897, 0.002975), (-0.6668, -0.1067, 0.009394), (-0.6434, -0.1184, 0.03738), (-0.6348, -0.1199, 0.02098), (-0.6574, -0.1152, 0.01966), (0.02284, -0.004844, 0.9672), (-0.02284, -0.004844, 0.9672), (0.0, -0.04855, 0.93), (0.008098, -0.004844, 0.9784), (0.02087, -0.02524, 0.9596), (0.00636, -0.02451, 0.9745), (-0.02087, -0.02524, 0.9596), (-0.008098, -0.004844, 0.9784), (-0.00636, -0.02451, 0.9745), (0.0126, -0.04106, 0.9462), (-0.0126, -0.04106, 0.9462), (1.164e-10, -0.03586, 0.9644), (0.3241, -0.1232, 0.03956), (0.3347, -0.09002, -0.0001518), (0.3294, -0.12, 0.0197), (0.3332, -0.1079, 0.00516), (0.6726, -0.087, 0.03269), (0.6191, -0.1231, 0.03964), (0.6555, -0.09002, -0.0001518), (0.663, -0.1051, 0.03488), (0.6812, -0.0886, 0.01502), (0.6712, -0.1059, 0.01789), (0.6348, -0.1199, 0.02104), (0.6434, -0.1184, 0.03744), (0.6574, -0.1152, 0.01969), (0.6749, -0.08971, 0.002961), (0.6481, -0.1078, 0.00643), (0.6668, -0.1067, 0.009404), (-0.285, 0.09377, -0.0736), (-0.2033, 0.1331, -0.07359), (-0.274, 0.1127, -0.07359), (-0.2442, 0.127, -0.07359), (0.2033, 0.1331, -0.07359), (0.285, 0.09377, -0.0736), (0.2442, 0.127, -0.07359), (0.274, 0.1127, -0.07359), (-0.2033, -0.1338, -0.07365), (-0.285, -0.09439, -0.07364), (-0.2441, -0.1277, -0.07365), (-0.274, -0.1133, -0.07364), (0.285, -0.09439, -0.07364), (0.2033, -0.1338, -0.07365), (0.274, -0.1133, -0.07364), (0.2441, -0.1277, -0.07365), (0.2907, 0.09103, -0.03681), (0.2091, 0.1296, -0.0368), (0.2798, 0.1096, -0.03681), (0.2499, 0.1236, -0.0368), (0.209, -0.1301, -0.03691), (0.2907, -0.09148, -0.0369), (0.2498, -0.1241, -0.03691), (0.2798, -0.11, -0.0369), (-0.2907, -0.09148, -0.0369), (-0.209, -0.1301, -0.03691), (-0.2798, -0.11, -0.0369), (-0.2498, -0.1241, -0.03691), (-0.2091, 0.1296, -0.0368), (-0.2907, 0.09103, -0.03681), (-0.2499, 0.1236, -0.0368), (-0.2798, 0.1096, -0.03681), (0.2203, 0.1277, -0.0184), (0.3019, 0.08967, -0.01842), (0.2611, 0.1218, -0.0184), (0.291, 0.108, -0.01841), (0.3019, -0.09003, -0.01852), (0.2202, -0.128, -0.01854), (0.291, -0.1084, -0.01853), (0.2611, -0.1222, -0.01854), (-0.2202, -0.128, -0.01854), (-0.3019, -0.09003, -0.01852), (-0.2611, -0.1222, -0.01854), (-0.291, -0.1084, -0.01853), (-0.3019, 0.08967, -0.01842), (-0.2203, 0.1277, -0.0184), (-0.291, 0.108, -0.01841), (-0.2611, 0.1218, -0.0184), (0.2051, 0.1313, -0.05519), (0.2867, 0.09231, -0.05521), (0.2459, 0.1252, -0.0552), (0.2758, 0.111, -0.0552), (0.2867, -0.09284, -0.05527), (0.205, -0.1318, -0.05528), (0.2757, -0.1116, -0.05527), (0.2458, -0.1257, -0.05528), (-0.205, -0.1318, -0.05528), (-0.2867, -0.09284, -0.05527), (-0.2458, -0.1257, -0.05528), (-0.2757, -0.1116, -0.05527), (-0.2867, 0.09231, -0.05521), (-0.2051, 0.1313, -0.05519), (-0.2758, 0.111, -0.0552), (-0.2459, 0.1252, -0.0552), (-0.2316, 0.1234, -1.025), (-0.09835, 0.1943, -1.025), (-0.2534, 0.06331, -1.025), (-0.1959, 0.1598, -1.025), (-0.1483, 0.1819, -1.025), (0.2316, 0.1234, -1.025), (1.01e-10, 0.1981, -1.025), (0.09835, 0.1943, -1.025), (0.2534, 0.06331, -1.025), (0.1959, 0.1598, -1.025), (0.1483, 0.1819, -1.025), (-0.2316, -0.1234, -1.025), (-0.2581, -1.073e-09, -1.025), (-0.09835, -0.1943, -1.025), (-0.2534, -0.06331, -1.025), (-0.1959, -0.1598, -1.025), (-0.1483, -0.1819, -1.025), (0.2316, -0.1234, -1.025), (-1.01e-10, -0.2004, -1.025), (0.2581, -1.073e-09, -1.025), (0.0, -1.073e-09, -1.025), (0.09835, -0.1943, -1.025), (0.2534, -0.06331, -1.025), (0.1959, -0.1598, -1.025), (0.1483, -0.1819, -1.025), (-0.2744, 0.06782, -1.02), (-0.25, 0.135, -1.02), (-0.1021, 0.2153, -1.02), (2.175e-11, 0.2195, -1.02), (-0.1554, 0.2021, -1.02), (-0.2795, -8.503e-10, -1.02), (-0.2084, 0.1775, -1.02), (0.2744, 0.06782, -1.02), (0.25, 0.135, -1.02), (0.1021, 0.2153, -1.02), (0.1554, 0.2021, -1.02), (0.2795, -8.503e-10, -1.02), (0.2084, 0.1775, -1.02), (-0.2744, -0.06782, -1.02), (-0.25, -0.135, -1.02), (-0.1021, -0.2153, -1.02), (-2.175e-11, -0.2219, -1.02), (-0.1554, -0.2021, -1.02), (-0.2084, -0.1775, -1.02), (0.2744, -0.06782, -1.02), (0.25, -0.135, -1.02), (0.1021, -0.2153, -1.02), (0.1554, -0.2021, -1.02), (0.2084, -0.1775, -1.02), (-0.2432, 0.1307, -1.025), (-0.2666, 0.06614, -1.025), (5.052e-11, 0.2115, -1.025), (-0.1007, 0.2075, -1.025), (-0.1528, 0.1946, -1.025), (-0.2716, -1.073e-09, -1.025), (-0.2037, 0.1709, -1.025), (0.2666, 0.06614, -1.025), (0.2432, 0.1307, -1.025), (0.1007, 0.2075, -1.025), (0.1528, 0.1946, -1.025), (0.2716, -1.073e-09, -1.025), (0.2037, 0.1709, -1.025), (-0.2666, -0.06614, -1.025), (-0.2432, -0.1307, -1.025), (-0.1007, -0.2075, -1.025), (-5.052e-11, -0.2139, -1.025), (-0.1528, -0.1946, -1.025), (-0.2037, -0.1709, -1.025), (0.2432, -0.1307, -1.025), (0.2666, -0.06614, -1.025), (0.1007, -0.2075, -1.025), (0.1528, -0.1946, -1.025), (0.2037, -0.1709, -1.025), (-0.2541, 0.1376, -1.011), (-0.2791, 0.06883, -1.011), (-0.157, -0.2066, -1.011), (0.2541, -0.1376, -1.011), (0.2541, 0.1376, -1.011), (0.2791, -0.06883, -1.011), (-0.103, -0.22, -1.011), (-0.2112, 0.1814, -1.011), (-0.157, 0.2066, -1.011), (0.2791, 0.06883, -1.011), (0.2843, -4.86e-10, -1.011), (0.2112, -0.1814, -1.011), (0.157, -0.2066, -1.011), (-0.2112, -0.1814, -1.011), (-0.2541, -0.1376, -1.011), (0.103, 0.22, -1.011), (-0.103, 0.22, -1.011), (7.925e-12, 0.2243, -1.011), (0.103, -0.22, -1.011), (-7.925e-12, -0.2266, -1.011), (0.157, 0.2066, -1.011), (0.2112, 0.1814, -1.011), (-0.2791, -0.06883, -1.011), (-0.2843, -4.86e-10, -1.011)], [], [(260, 259, 212, 211), (30, 167, 34, 26), (264, 262, 231, 230), (259, 266, 217, 212), (276, 274, 220, 214), (282, 260, 211, 216), (265, 261, 228, 226), (263, 268, 218, 219), (51, 94, 110, 68), (261, 272, 229, 228), (262, 270, 234, 231), (280, 263, 219, 223), (267, 275, 213, 215), (269, 264, 230, 222), (278, 265, 226, 227), (79, 162, 31, 20), (52, 63, 26), (163, 78, 35, 166), (96, 79, 20), (266, 267, 215, 217), (268, 269, 222, 218), (273, 281, 224, 225), (271, 277, 232, 233), (270, 271, 233, 234), (272, 273, 225, 229), (96, 106, 111), (107, 62, 66, 112), (155, 62, 107, 158), (20, 31, 159, 106), (274, 279, 221, 220), (275, 276, 214, 213), (277, 278, 227, 232), (279, 280, 223, 221), (281, 282, 216, 224), (78, 83, 38, 35), (63, 154, 30, 26), (33, 27, 135, 175), (138, 155, 158, 143), (52, 34, 40), (52, 67, 63), (178, 130, 27, 33), (50, 39, 82, 95), (162, 147, 29, 31), (171, 138, 143, 174), (29, 33, 175, 142), (147, 178, 33, 29), (139, 170, 32, 28), (96, 20, 106), (131, 179, 182, 122), (96, 84, 79), (179, 146, 151, 182), (154, 139, 28, 30), (32, 183, 150, 28), (127, 171, 174, 134), (170, 126, 7, 32), (7, 123, 183, 32), (31, 29, 142, 159), (146, 163, 166, 151), (28, 150, 167, 30), (38, 41, 43, 42), (41, 45, 46, 43), (39, 44, 46, 45), (44, 48, 49, 46), (40, 47, 49, 48), (47, 42, 43, 49), (43, 46, 49), (50, 53, 55, 54), (53, 57, 58, 55), (51, 56, 58, 57), (56, 60, 61, 58), (52, 59, 61, 60), (59, 54, 55, 61), (55, 58, 61), (66, 69, 71, 70), (69, 73, 74, 71), (67, 72, 74, 73), (72, 76, 77, 74), (68, 75, 77, 76), (75, 70, 71, 77), (71, 74, 77), (82, 85, 87, 86), (85, 89, 90, 87), (83, 88, 90, 89), (88, 92, 93, 90), (84, 91, 93, 92), (91, 86, 87, 93), (87, 90, 93), (94, 97, 99, 98), (97, 101, 102, 99), (95, 100, 102, 101), (100, 104, 105, 102), (96, 103, 105, 104), (103, 98, 99, 105), (99, 102, 105), (110, 113, 115, 114), (113, 117, 118, 115), (111, 116, 118, 117), (116, 120, 121, 118), (112, 119, 121, 120), (119, 114, 115, 121), (115, 118, 121), (40, 34, 36, 47), (47, 36, 37, 42), (42, 37, 35, 38), (52, 40, 48, 59), (59, 48, 44, 54), (54, 44, 39, 50), (66, 62, 64, 69), (69, 64, 65, 73), (73, 65, 63, 67), (51, 68, 76, 56), (56, 76, 72, 60), (60, 72, 67, 52), (112, 66, 70, 119), (119, 70, 75, 114), (114, 75, 68, 110), (82, 39, 45, 85), (85, 45, 41, 89), (89, 41, 38, 83), (50, 95, 101, 53), (53, 101, 97, 57), (57, 97, 94, 51), (83, 78, 80, 88), (88, 80, 81, 92), (92, 81, 79, 84), (95, 82, 86, 100), (100, 86, 91, 104), (104, 91, 84, 96), (111, 106, 108, 116), (116, 108, 109, 120), (120, 109, 107, 112), (96, 111, 117, 103), (103, 117, 113, 98), (98, 113, 110, 94), (171, 127, 129, 173), (173, 129, 128, 172), (172, 128, 126, 170), (175, 135, 137, 177), (177, 137, 136, 176), (176, 136, 134, 174), (179, 131, 133, 181), (181, 133, 132, 180), (180, 132, 130, 178), (183, 123, 125, 185), (185, 125, 124, 184), (184, 124, 122, 182), (155, 138, 140, 157), (157, 140, 141, 156), (156, 141, 139, 154), (159, 142, 144, 161), (161, 144, 145, 160), (160, 145, 143, 158), (163, 146, 148, 165), (165, 148, 149, 164), (164, 149, 147, 162), (167, 150, 152, 169), (169, 152, 153, 168), (168, 153, 151, 166), (62, 155, 157, 64), (64, 157, 156, 65), (65, 156, 154, 63), (106, 159, 161, 108), (108, 161, 160, 109), (109, 160, 158, 107), (78, 163, 165, 80), (80, 165, 164, 81), (81, 164, 162, 79), (34, 167, 169, 36), (36, 169, 168, 37), (37, 168, 166, 35), (138, 171, 173, 140), (140, 173, 172, 141), (141, 172, 170, 139), (142, 175, 177, 144), (144, 177, 176, 145), (145, 176, 174, 143), (146, 179, 181, 148), (148, 181, 180, 149), (149, 180, 178, 147), (150, 183, 185, 152), (152, 185, 184, 153), (153, 184, 182, 151), (52, 26, 34), (1, 123, 7, 6), (4, 125, 123, 1), (3, 124, 125, 4), (0, 122, 124, 3), (19, 27, 130, 14), (22, 135, 27, 19), (25, 137, 135, 22), (24, 136, 137, 25), (18, 134, 136, 24), (14, 130, 132, 17), (17, 132, 133, 16), (16, 133, 131, 12), (6, 7, 126, 8), (8, 126, 128, 11), (11, 128, 129, 10), (10, 129, 127, 5), (127, 134, 21), (9, 5, 127), (21, 9, 127), (23, 21, 134), (18, 23, 134), (131, 122, 13), (12, 131, 15), (15, 131, 13), (13, 122, 2), (0, 2, 122), (206, 187, 192), (206, 186, 189), (188, 186, 206), (206, 189, 190), (198, 188, 206), (187, 206, 190), (206, 192, 193), (206, 195, 191), (194, 206, 191), (206, 196, 195), (205, 206, 194), (193, 196, 206), (206, 204, 199), (206, 201, 197), (200, 206, 197), (206, 202, 201), (198, 206, 200), (199, 202, 206), (206, 207, 204), (206, 203, 209), (208, 203, 206), (206, 209, 210), (205, 208, 206), (207, 206, 210), (235, 236, 211, 212), (237, 238, 213, 214), (238, 239, 215, 213), (236, 240, 216, 211), (241, 235, 212, 217), (239, 241, 217, 215), (242, 243, 219, 218), (244, 237, 214, 220), (245, 244, 220, 221), (246, 242, 218, 222), (243, 247, 223, 219), (247, 245, 221, 223), (248, 249, 225, 224), (250, 251, 227, 226), (252, 250, 226, 228), (240, 248, 224, 216), (249, 253, 229, 225), (253, 252, 228, 229), (254, 255, 230, 231), (251, 256, 232, 227), (256, 257, 233, 232), (255, 246, 222, 230), (258, 254, 231, 234), (257, 258, 234, 233), (210, 209, 258, 257), (209, 203, 254, 258), (208, 205, 246, 255), (207, 210, 257, 256), (204, 207, 256, 251), (203, 208, 255, 254), (201, 202, 252, 253), (197, 201, 253, 249), (198, 200, 248, 240), (202, 199, 250, 252), (199, 204, 251, 250), (200, 197, 249, 248), (195, 196, 245, 247), (191, 195, 247, 243), (205, 194, 242, 246), (196, 193, 244, 245), (193, 192, 237, 244), (194, 191, 243, 242), (190, 189, 241, 239), (189, 186, 235, 241), (188, 198, 240, 236), (187, 190, 239, 238), (192, 187, 238, 237), (186, 188, 236, 235), (15, 13, 282, 281), (11, 10, 280, 279), (22, 19, 278, 277), (1, 6, 276, 275), (8, 11, 279, 274), (16, 12, 273, 272), (24, 25, 271, 270), (25, 22, 277, 271), (12, 15, 281, 273), (9, 21, 269, 268), (3, 4, 267, 266), (19, 14, 265, 278), (21, 23, 264, 269), (4, 1, 275, 267), (10, 5, 263, 280), (18, 24, 270, 262), (17, 16, 272, 261), (5, 9, 268, 263), (14, 17, 261, 265), (13, 2, 260, 282), (6, 8, 274, 276), (0, 3, 266, 259), (23, 18, 262, 264), (2, 0, 259, 260)])
me_cube.polygons.foreach_set('use_smooth', [True] * 305)
_uv = me_cube.uv_layers.new(name='UVMap')
_uv.uv.foreach_set('vector', [0.5109, 0.849, 0.5238, 0.8204, 0.5271, 0.8228, 0.5149, 0.8502, 0.5892, 0.2717, 0.5361, 0.1949, 0.5326, 0.1442, 0.608, 0.2585, 0.748, 0.9225, 0.7352, 0.9511, 0.7319, 0.9487, 0.7441, 0.9213, 0.5238, 0.8204, 0.5431, 0.8025, 0.5454, 0.8059, 0.5271, 0.8228, 0.6352, 0.7876, 0.6795, 0.7926, 0.6786, 0.7966, 0.6349, 0.7918, 0.5066, 0.8786, 0.5109, 0.849, 0.5149, 0.8502, 0.5107, 0.8789, 0.5795, 0.9789, 0.5565, 0.9714, 0.5582, 0.9677, 0.5804, 0.975, 0.742, 0.8331, 0.7515, 0.863, 0.7475, 0.8637, 0.7385, 0.835, 0.8727, 0.3299, 0.8809, 0.3309, 0.8584, 0.8044, 0.7868, 0.7958, 0.5565, 0.9714, 0.5341, 0.9585, 0.5367, 0.9554, 0.5582, 0.9677, 0.7352, 0.9511, 0.7159, 0.9691, 0.7136, 0.9656, 0.7319, 0.9487, 0.7249, 0.813, 0.742, 0.8331, 0.7385, 0.835, 0.7223, 0.8161, 0.5669, 0.7923, 0.5906, 0.7875, 0.5911, 0.7915, 0.5681, 0.7962, 0.7524, 0.8929, 0.748, 0.9225, 0.7441, 0.9213, 0.7483, 0.8926, 0.6238, 0.9847, 0.5795, 0.9789, 0.5804, 0.975, 0.624, 0.9806, 0.2856, 0.6329, 0.3314, 0.6552, 0.3828, 0.7332, 0.3635, 0.7457, 0.8922, 0.05861, 0.6899, 0.3684, 0.608, 0.2585, 0.9808, 0.2914, 0.98, 0.307, 0.9053, 0.3032, 0.9061, 0.2876, 0.07224, 0.9353, 0.2856, 0.6329, 0.3635, 0.7457, 0.5431, 0.8025, 0.5669, 0.7923, 0.5681, 0.7962, 0.5454, 0.8059, 0.7515, 0.863, 0.7524, 0.8929, 0.7483, 0.8926, 0.7475, 0.8637, 0.517, 0.9384, 0.5075, 0.9085, 0.5115, 0.9078, 0.5205, 0.9365, 0.6921, 0.9793, 0.6684, 0.9841, 0.6679, 0.98, 0.6909, 0.9753, 0.7159, 0.9691, 0.6921, 0.9793, 0.6909, 0.9753, 0.7136, 0.9656, 0.5341, 0.9585, 0.517, 0.9384, 0.5205, 0.9365, 0.5367, 0.9554, 0.07224, 0.9353, 0.4348, 0.8626, 0.4775, 0.9704, 0.8411, 0.9587, 0.767, 0.9497, 0.7829, 0.8174, 0.8571, 0.8264, 0.7651, 0.9652, 0.767, 0.9497, 0.8411, 0.9587, 0.8392, 0.9742, 0.3635, 0.7457, 0.3828, 0.7332, 0.4331, 0.8118, 0.4348, 0.8626, 0.6795, 0.7926, 0.7025, 0.8001, 0.7009, 0.8039, 0.6786, 0.7966, 0.5906, 0.7875, 0.6352, 0.7876, 0.6349, 0.7918, 0.5911, 0.7915, 0.6684, 0.9841, 0.6238, 0.9847, 0.624, 0.9806, 0.6679, 0.98, 0.7025, 0.8001, 0.7249, 0.813, 0.7223, 0.8161, 0.7009, 0.8039, 0.5075, 0.9085, 0.5066, 0.8786, 0.5107, 0.8789, 0.5115, 0.9078, 0.98, 0.307, 0.9732, 0.4403, 0.8985, 0.4365, 0.9053, 0.3032, 0.6899, 0.3684, 0.6434, 0.3478, 0.5892, 0.2717, 0.608, 0.2585, 0.3958, 0.7247, 0.4024, 0.7204, 0.4488, 0.7929, 0.4427, 0.7978, 0.7635, 0.9741, 0.7651, 0.9652, 0.8392, 0.9742, 0.8388, 0.9831, 0.8922, 0.05861, 0.5326, 0.1442, 0.486, 0.03811, 0.8922, 0.05861, 0.774, 0.4483, 0.6899, 0.3684, 0.3481, 0.6521, 0.355, 0.6485, 0.4024, 0.7204, 0.3958, 0.7247, 0.9042, 0.9331, 0.8987, 0.4585, 0.9709, 0.4622, 0.9125, 0.9333, 0.3314, 0.6552, 0.3406, 0.6549, 0.3893, 0.7289, 0.3828, 0.7332, 0.1101, 0.6157, 0.1091, 0.6238, 0.03052, 0.6189, 0.03043, 0.6108, 0.3893, 0.7289, 0.3958, 0.7247, 0.4427, 0.7978, 0.437, 0.8035, 0.3406, 0.6549, 0.3481, 0.6521, 0.3958, 0.7247, 0.3893, 0.7289, 0.6342, 0.3484, 0.6268, 0.3515, 0.5764, 0.2807, 0.5828, 0.2762, 0.07224, 0.9353, 0.3635, 0.7457, 0.4348, 0.8626, 0.03775, 0.1343, 0.02995, 0.1334, 0.03219, 0.05499, 0.04003, 0.05459, 0.07224, 0.9353, 0.2044, 0.55, 0.2856, 0.6329, 0.02995, 0.1334, 0.022, 0.1326, 0.0242, 0.0553, 0.03219, 0.05499, 0.6434, 0.3478, 0.6342, 0.3484, 0.5828, 0.2762, 0.5892, 0.2717, 0.5764, 0.2807, 0.527, 0.2092, 0.5324, 0.2034, 0.5828, 0.2762, 0.1112, 0.6078, 0.1101, 0.6157, 0.03043, 0.6108, 0.03025, 0.6028, 0.6268, 0.3515, 0.62, 0.3554, 0.57, 0.2852, 0.5764, 0.2807, 0.57, 0.2852, 0.521, 0.2143, 0.527, 0.2092, 0.5764, 0.2807, 0.3828, 0.7332, 0.3893, 0.7289, 0.437, 0.8035, 0.4331, 0.8118, 0.9818, 0.2825, 0.9808, 0.2914, 0.9061, 0.2876, 0.906, 0.2786, 0.5828, 0.2762, 0.5324, 0.2034, 0.5361, 0.1949, 0.5892, 0.2717, 0.4603, 0.03246, 0.4606, 0.02312, 0.4677, 0.02703, 0.4689, 0.03385, 0.4606, 0.02312, 0.4642, 0.01798, 0.4696, 0.02408, 0.4677, 0.02703, 0.4728, 0.0148, 0.4765, 0.02269, 0.4696, 0.02408, 0.4642, 0.01798, 0.4765, 0.02269, 0.4811, 0.03043, 0.4731, 0.02887, 0.4696, 0.02408, 0.486, 0.03811, 0.4773, 0.03593, 0.4731, 0.02887, 0.4811, 0.03043, 0.4773, 0.03593, 0.4689, 0.03385, 0.4677, 0.02703, 0.4731, 0.02887, 0.4677, 0.02703, 0.4696, 0.02408, 0.4731, 0.02887, 0.9039, 0.03558, 0.9113, 0.04038, 0.9059, 0.04624, 0.8988, 0.04342, 0.9113, 0.04038, 0.9158, 0.04647, 0.9084, 0.04993, 0.9059, 0.04624, 0.918, 0.0552, 0.9087, 0.05754, 0.9084, 0.04993, 0.9158, 0.04647, 0.9087, 0.05754, 0.9002, 0.05856, 0.9029, 0.05105, 0.9084, 0.04993, 0.8922, 0.05861, 0.8949, 0.05104, 0.9029, 0.05105, 0.9002, 0.05856, 0.8949, 0.05104, 0.8988, 0.04342, 0.9059, 0.04624, 0.9029, 0.05105, 0.9059, 0.04624, 0.9084, 0.04993, 0.9029, 0.05105, 0.7706, 0.4745, 0.7722, 0.466, 0.7782, 0.4694, 0.7795, 0.4774, 0.7722, 0.466, 0.7731, 0.4573, 0.7783, 0.4637, 0.7782, 0.4694, 0.774, 0.4483, 0.7795, 0.4556, 0.7783, 0.4637, 0.7731, 0.4573, 0.7795, 0.4556, 0.7853, 0.4626, 0.7816, 0.4686, 0.7783, 0.4637, 0.7915, 0.4688, 0.7856, 0.4758, 0.7816, 0.4686, 0.7853, 0.4626, 0.7856, 0.4758, 0.7795, 0.4774, 0.7782, 0.4694, 0.7816, 0.4686, 0.7782, 0.4694, 0.7783, 0.4637, 0.7816, 0.4686, 0.1877, 0.529, 0.1938, 0.5222, 0.1975, 0.5295, 0.1937, 0.5354, 0.1938, 0.5222, 0.2, 0.5208, 0.201, 0.5288, 0.1975, 0.5295, 0.2088, 0.524, 0.2069, 0.5325, 0.201, 0.5288, 0.2, 0.5208, 0.2069, 0.5325, 0.2057, 0.5411, 0.2007, 0.5346, 0.201, 0.5288, 0.2044, 0.55, 0.1991, 0.5425, 0.2007, 0.5346, 0.2057, 0.5411, 0.1991, 0.5425, 0.1937, 0.5354, 0.1975, 0.5295, 0.2007, 0.5346, 0.1975, 0.5295, 0.201, 0.5288, 0.2007, 0.5346, 0.05966, 0.9579, 0.05249, 0.9529, 0.05807, 0.9472, 0.06508, 0.9503, 0.05249, 0.9529, 0.04821, 0.9466, 0.05573, 0.9434, 0.05807, 0.9472, 0.04632, 0.9378, 0.05566, 0.9358, 0.05573, 0.9434, 0.04821, 0.9466, 0.05566, 0.9358, 0.06418, 0.9351, 0.06124, 0.9425, 0.05573, 0.9434, 0.07224, 0.9353, 0.06919, 0.9428, 0.06124, 0.9425, 0.06418, 0.9351, 0.06919, 0.9428, 0.06508, 0.9503, 0.05807, 0.9472, 0.06124, 0.9425, 0.05807, 0.9472, 0.05573, 0.9434, 0.06124, 0.9425, 0.4899, 0.9941, 0.4865, 0.9861, 0.4934, 0.985, 0.4986, 0.9913, 0.4865, 0.9861, 0.4822, 0.9782, 0.4901, 0.9801, 0.4934, 0.985, 0.4775, 0.9704, 0.4862, 0.9729, 0.4901, 0.9801, 0.4822, 0.9782, 0.4862, 0.9729, 0.4945, 0.9752, 0.4955, 0.9821, 0.4901, 0.9801, 0.5031, 0.9769, 0.5024, 0.9863, 0.4955, 0.9821, 0.4945, 0.9752, 0.5024, 0.9863, 0.4986, 0.9913, 0.4934, 0.985, 0.4955, 0.9821, 0.4934, 0.985, 0.4901, 0.9801, 0.4955, 0.9821, 0.486, 0.03811, 0.5326, 0.1442, 0.5244, 0.1461, 0.4773, 0.03593, 0.4773, 0.03593, 0.5244, 0.1461, 0.5167, 0.1478, 0.4689, 0.03385, 0.4689, 0.03385, 0.5167, 0.1478, 0.5092, 0.1493, 0.4603, 0.03246, 0.8922, 0.05861, 0.486, 0.03811, 0.4811, 0.03043, 0.8949, 0.05104, 0.8949, 0.05104, 0.4811, 0.03043, 0.4765, 0.02269, 0.8988, 0.04342, 0.8988, 0.04342, 0.4765, 0.02269, 0.4728, 0.0148, 0.9039, 0.03558, 0.7706, 0.4745, 0.6771, 0.3887, 0.6811, 0.3821, 0.7722, 0.466, 0.7722, 0.466, 0.6811, 0.3821, 0.6853, 0.3754, 0.7731, 0.4573, 0.7731, 0.4573, 0.6853, 0.3754, 0.6899, 0.3684, 0.774, 0.4483, 0.918, 0.0552, 0.7915, 0.4688, 0.7853, 0.4626, 0.9087, 0.05754, 0.9087, 0.05754, 0.7853, 0.4626, 0.7795, 0.4556, 0.9002, 0.05856, 0.9002, 0.05856, 0.7795, 0.4556, 0.774, 0.4483, 0.8922, 0.05861, 0.8571, 0.8264, 0.7829, 0.8174, 0.784, 0.8093, 0.8579, 0.8183, 0.8579, 0.8183, 0.784, 0.8093, 0.7851, 0.8038, 0.8581, 0.8126, 0.8581, 0.8126, 0.7851, 0.8038, 0.7868, 0.7958, 0.8584, 0.8044, 0.9709, 0.4622, 0.8987, 0.4585, 0.8984, 0.4503, 0.9719, 0.4541, 0.9719, 0.4541, 0.8984, 0.4503, 0.8983, 0.4447, 0.9727, 0.4484, 0.9727, 0.4484, 0.8983, 0.4447, 0.8985, 0.4365, 0.9732, 0.4403, 0.9042, 0.9331, 0.9125, 0.9333, 0.9123, 0.9492, 0.904, 0.9491, 0.8762, 0.3003, 0.8845, 0.3013, 0.8828, 0.3151, 0.8746, 0.3141, 0.8746, 0.3141, 0.8828, 0.3151, 0.8809, 0.3309, 0.8727, 0.3299, 0.2088, 0.524, 0.2991, 0.6131, 0.2949, 0.6196, 0.2069, 0.5325, 0.2069, 0.5325, 0.2949, 0.6196, 0.2905, 0.6261, 0.2057, 0.5411, 0.2057, 0.5411, 0.2905, 0.6261, 0.2856, 0.6329, 0.2044, 0.55, 0.04632, 0.9378, 0.1877, 0.529, 0.1937, 0.5354, 0.05566, 0.9358, 0.05566, 0.9358, 0.1937, 0.5354, 0.1991, 0.5425, 0.06418, 0.9351, 0.06418, 0.9351, 0.1991, 0.5425, 0.2044, 0.55, 0.07224, 0.9353, 0.4775, 0.9704, 0.4348, 0.8626, 0.443, 0.861, 0.4862, 0.9729, 0.4862, 0.9729, 0.443, 0.861, 0.4508, 0.8596, 0.4945, 0.9752, 0.4945, 0.9752, 0.4508, 0.8596, 0.4583, 0.8584, 0.5031, 0.9769, 0.07224, 0.9353, 0.4775, 0.9704, 0.4822, 0.9782, 0.06919, 0.9428, 0.06919, 0.9428, 0.4822, 0.9782, 0.4865, 0.9861, 0.06508, 0.9503, 0.06508, 0.9503, 0.4865, 0.9861, 0.4899, 0.9941, 0.05966, 0.9579, 0.6488, 0.3851, 0.6423, 0.3881, 0.6376, 0.3808, 0.6445, 0.3775, 0.6445, 0.3775, 0.6376, 0.3808, 0.6299, 0.3695, 0.6368, 0.3658, 0.6368, 0.3658, 0.6299, 0.3695, 0.62, 0.3554, 0.6268, 0.3515, 0.4427, 0.7978, 0.4488, 0.7929, 0.4581, 0.8074, 0.4522, 0.8125, 0.4522, 0.8125, 0.4581, 0.8074, 0.4657, 0.8188, 0.4601, 0.824, 0.4601, 0.824, 0.4657, 0.8188, 0.4707, 0.8259, 0.4655, 0.8308, 0.3273, 0.6178, 0.3338, 0.6151, 0.3383, 0.6225, 0.3313, 0.6255, 0.3313, 0.6255, 0.3383, 0.6225, 0.3456, 0.6341, 0.3386, 0.6375, 0.3386, 0.6375, 0.3456, 0.6341, 0.355, 0.6485, 0.3481, 0.6521, 0.527, 0.2092, 0.521, 0.2143, 0.5112, 0.2002, 0.517, 0.1949, 0.517, 0.1949, 0.5112, 0.2002, 0.5032, 0.1891, 0.5086, 0.1837, 0.5086, 0.1837, 0.5032, 0.1891, 0.4979, 0.1822, 0.5029, 0.1772, 0.6637, 0.3834, 0.6556, 0.3831, 0.6522, 0.375, 0.6617, 0.3748, 0.6617, 0.3748, 0.6522, 0.375, 0.6444, 0.3629, 0.6539, 0.3623, 0.6539, 0.3623, 0.6444, 0.3629, 0.6342, 0.3484, 0.6434, 0.3478, 0.4331, 0.8118, 0.437, 0.8035, 0.4466, 0.8184, 0.4426, 0.827, 0.4426, 0.827, 0.4466, 0.8184, 0.4549, 0.8301, 0.4512, 0.8389, 0.4512, 0.8389, 0.4549, 0.8301, 0.4611, 0.8363, 0.4584, 0.8439, 0.3123, 0.6189, 0.3204, 0.6195, 0.3235, 0.6277, 0.314, 0.6276, 0.314, 0.6276, 0.3235, 0.6277, 0.3309, 0.6401, 0.3214, 0.6403, 0.3214, 0.6403, 0.3309, 0.6401, 0.3406, 0.6549, 0.3314, 0.6552, 0.5361, 0.1949, 0.5324, 0.2034, 0.5223, 0.1888, 0.526, 0.1801, 0.526, 0.1801, 0.5223, 0.1888, 0.5136, 0.1774, 0.517, 0.1685, 0.517, 0.1685, 0.5136, 0.1774, 0.5071, 0.1714, 0.5096, 0.1637, 0.6771, 0.3887, 0.6637, 0.3834, 0.6617, 0.3748, 0.6811, 0.3821, 0.6811, 0.3821, 0.6617, 0.3748, 0.6539, 0.3623, 0.6853, 0.3754, 0.6853, 0.3754, 0.6539, 0.3623, 0.6434, 0.3478, 0.6899, 0.3684, 0.4348, 0.8626, 0.4331, 0.8118, 0.4426, 0.827, 0.443, 0.861, 0.443, 0.861, 0.4426, 0.827, 0.4512, 0.8389, 0.4508, 0.8596, 0.4508, 0.8596, 0.4512, 0.8389, 0.4584, 0.8439, 0.4583, 0.8584, 0.2991, 0.6131, 0.3123, 0.6189, 0.314, 0.6276, 0.2949, 0.6196, 0.2949, 0.6196, 0.314, 0.6276, 0.3214, 0.6403, 0.2905, 0.6261, 0.2905, 0.6261, 0.3214, 0.6403, 0.3314, 0.6552, 0.2856, 0.6329, 0.5326, 0.1442, 0.5361, 0.1949, 0.526, 0.1801, 0.5244, 0.1461, 0.5244, 0.1461, 0.526, 0.1801, 0.517, 0.1685, 0.5167, 0.1478, 0.5167, 0.1478, 0.517, 0.1685, 0.5096, 0.1637, 0.5092, 0.1493, 0.6556, 0.3831, 0.6488, 0.3851, 0.6445, 0.3775, 0.6522, 0.375, 0.6522, 0.375, 0.6445, 0.3775, 0.6368, 0.3658, 0.6444, 0.3629, 0.6444, 0.3629, 0.6368, 0.3658, 0.6268, 0.3515, 0.6342, 0.3484, 0.437, 0.8035, 0.4427, 0.7978, 0.4522, 0.8125, 0.4466, 0.8184, 0.4466, 0.8184, 0.4522, 0.8125, 0.4601, 0.824, 0.4549, 0.8301, 0.4549, 0.8301, 0.4601, 0.824, 0.4655, 0.8308, 0.4611, 0.8363, 0.3204, 0.6195, 0.3273, 0.6178, 0.3313, 0.6255, 0.3235, 0.6277, 0.3235, 0.6277, 0.3313, 0.6255, 0.3386, 0.6375, 0.3309, 0.6401, 0.3309, 0.6401, 0.3386, 0.6375, 0.3481, 0.6521, 0.3406, 0.6549, 0.5324, 0.2034, 0.527, 0.2092, 0.517, 0.1949, 0.5223, 0.1888, 0.5223, 0.1888, 0.517, 0.1949, 0.5086, 0.1837, 0.5136, 0.1774, 0.5136, 0.1774, 0.5086, 0.1837, 0.5029, 0.1772, 0.5071, 0.1714, 0.8922, 0.05861, 0.608, 0.2585, 0.5326, 0.1442, 0.2344, 0.4694, 0.521, 0.2143, 0.57, 0.2852, 0.2583, 0.5038, 0.2216, 0.4507, 0.5112, 0.2002, 0.521, 0.2143, 0.2344, 0.4694, 0.208, 0.4304, 0.5032, 0.1891, 0.5112, 0.2002, 0.2216, 0.4507, 0.1939, 0.4095, 0.4979, 0.1822, 0.5032, 0.1891, 0.208, 0.4304, 0.7217, 0.5131, 0.4024, 0.7204, 0.355, 0.6485, 0.6987, 0.4781, 0.7443, 0.5484, 0.4488, 0.7929, 0.4024, 0.7204, 0.7217, 0.5131, 0.7564, 0.5676, 0.4581, 0.8074, 0.4488, 0.7929, 0.7443, 0.5484, 0.7693, 0.5884, 0.4657, 0.8188, 0.4581, 0.8074, 0.7564, 0.5676, 0.7827, 0.6098, 0.4707, 0.8259, 0.4657, 0.8188, 0.7693, 0.5884, 0.6987, 0.4781, 0.355, 0.6485, 0.3456, 0.6341, 0.6861, 0.4592, 0.6861, 0.4592, 0.3456, 0.6341, 0.3383, 0.6225, 0.6724, 0.439, 0.6724, 0.439, 0.3383, 0.6225, 0.3338, 0.6151, 0.6583, 0.4181, 0.2583, 0.5038, 0.57, 0.2852, 0.62, 0.3554, 0.2825, 0.538, 0.2825, 0.538, 0.62, 0.3554, 0.6299, 0.3695, 0.2958, 0.5564, 0.2958, 0.5564, 0.6299, 0.3695, 0.6376, 0.3808, 0.3102, 0.5761, 0.3102, 0.5761, 0.6376, 0.3808, 0.6423, 0.3881, 0.325, 0.5965, 0.1112, 0.6078, 0.03025, 0.6028, 0.09531, 0.2075, 0.125, 0.2093, 0.1566, 0.211, 0.1112, 0.6078, 0.09531, 0.2075, 0.125, 0.2093, 0.1112, 0.6078, 0.06563, 0.2057, 0.09531, 0.2075, 0.03025, 0.6028, 0.0341, 0.2035, 0.06563, 0.2057, 0.03025, 0.6028, 0.03775, 0.1343, 0.04003, 0.05459, 0.4307, 0.1056, 0.4292, 0.1659, 0.03775, 0.1343, 0.4298, 0.1349, 0.4298, 0.1349, 0.03775, 0.1343, 0.4307, 0.1056, 0.4307, 0.1056, 0.04003, 0.05459, 0.4315, 0.07641, 0.4327, 0.04535, 0.4315, 0.07641, 0.04003, 0.05459, 0.6295, 0.8857, 0.5923, 0.8012, 0.6344, 0.8016, 0.6295, 0.8857, 0.535, 0.8285, 0.5506, 0.814, 0.5242, 0.8529, 0.535, 0.8285, 0.6295, 0.8857, 0.6295, 0.8857, 0.5506, 0.814, 0.571, 0.8055, 0.5204, 0.8794, 0.5242, 0.8529, 0.6295, 0.8857, 0.5923, 0.8012, 0.6295, 0.8857, 0.571, 0.8055, 0.6295, 0.8857, 0.6344, 0.8016, 0.6762, 0.806, 0.6295, 0.8857, 0.7161, 0.8236, 0.7299, 0.8398, 0.7379, 0.8653, 0.6295, 0.8857, 0.7299, 0.8398, 0.6295, 0.8857, 0.6969, 0.8128, 0.7161, 0.8236, 0.7386, 0.8921, 0.6295, 0.8857, 0.7379, 0.8653, 0.6762, 0.806, 0.6969, 0.8128, 0.6295, 0.8857, 0.6295, 0.8857, 0.6246, 0.9708, 0.5828, 0.9655, 0.6295, 0.8857, 0.5429, 0.9479, 0.5291, 0.9318, 0.5211, 0.9062, 0.6295, 0.8857, 0.5291, 0.9318, 0.6295, 0.8857, 0.5621, 0.9588, 0.5429, 0.9479, 0.5204, 0.8794, 0.6295, 0.8857, 0.5211, 0.9062, 0.5828, 0.9655, 0.5621, 0.9588, 0.6295, 0.8857, 0.6295, 0.8857, 0.6666, 0.9703, 0.6246, 0.9708, 0.6295, 0.8857, 0.7239, 0.9431, 0.7083, 0.9575, 0.7348, 0.9186, 0.7239, 0.9431, 0.6295, 0.8857, 0.6295, 0.8857, 0.7083, 0.9575, 0.688, 0.9661, 0.7386, 0.8921, 0.7348, 0.9186, 0.6295, 0.8857, 0.6666, 0.9703, 0.6295, 0.8857, 0.688, 0.9661, 0.5304, 0.8251, 0.5187, 0.8513, 0.5149, 0.8502, 0.5271, 0.8228, 0.6347, 0.7958, 0.5916, 0.7955, 0.5911, 0.7915, 0.6349, 0.7918, 0.5916, 0.7955, 0.5693, 0.8, 0.5681, 0.7962, 0.5911, 0.7915, 0.5187, 0.8513, 0.5147, 0.8791, 0.5107, 0.8789, 0.5149, 0.8502, 0.5475, 0.8092, 0.5304, 0.8251, 0.5271, 0.8228, 0.5454, 0.8059, 0.5693, 0.8, 0.5475, 0.8092, 0.5454, 0.8059, 0.5681, 0.7962, 0.7435, 0.8643, 0.7349, 0.837, 0.7385, 0.835, 0.7475, 0.8637, 0.6776, 0.8005, 0.6347, 0.7958, 0.6349, 0.7918, 0.6786, 0.7966, 0.6992, 0.8075, 0.6776, 0.8005, 0.6786, 0.7966, 0.7009, 0.8039, 0.7443, 0.8924, 0.7435, 0.8643, 0.7475, 0.8637, 0.7483, 0.8926, 0.7349, 0.837, 0.7197, 0.8192, 0.7223, 0.8161, 0.7385, 0.835, 0.7197, 0.8192, 0.6992, 0.8075, 0.7009, 0.8039, 0.7223, 0.8161, 0.5155, 0.9072, 0.5241, 0.9345, 0.5205, 0.9365, 0.5115, 0.9078, 0.5814, 0.971, 0.6242, 0.9766, 0.624, 0.9806, 0.5804, 0.975, 0.5598, 0.964, 0.5814, 0.971, 0.5804, 0.975, 0.5582, 0.9677, 0.5147, 0.8791, 0.5155, 0.9072, 0.5115, 0.9078, 0.5107, 0.8789, 0.5241, 0.9345, 0.5393, 0.9523, 0.5367, 0.9554, 0.5205, 0.9365, 0.5393, 0.9523, 0.5598, 0.964, 0.5582, 0.9677, 0.5367, 0.9554, 0.7286, 0.9464, 0.7403, 0.9202, 0.7441, 0.9213, 0.7319, 0.9487, 0.6242, 0.9766, 0.6674, 0.976, 0.6679, 0.98, 0.624, 0.9806, 0.6674, 0.976, 0.6897, 0.9715, 0.6909, 0.9753, 0.6679, 0.98, 0.7403, 0.9202, 0.7443, 0.8924, 0.7483, 0.8926, 0.7441, 0.9213, 0.7114, 0.9623, 0.7286, 0.9464, 0.7319, 0.9487, 0.7136, 0.9656, 0.6897, 0.9715, 0.7114, 0.9623, 0.7136, 0.9656, 0.6909, 0.9753, 0.688, 0.9661, 0.7083, 0.9575, 0.7114, 0.9623, 0.6897, 0.9715, 0.7083, 0.9575, 0.7239, 0.9431, 0.7286, 0.9464, 0.7114, 0.9623, 0.7348, 0.9186, 0.7386, 0.8921, 0.7443, 0.8924, 0.7403, 0.9202, 0.6666, 0.9703, 0.688, 0.9661, 0.6897, 0.9715, 0.6674, 0.976, 0.6246, 0.9708, 0.6666, 0.9703, 0.6674, 0.976, 0.6242, 0.9766, 0.7239, 0.9431, 0.7348, 0.9186, 0.7403, 0.9202, 0.7286, 0.9464, 0.5429, 0.9479, 0.5621, 0.9588, 0.5598, 0.964, 0.5393, 0.9523, 0.5291, 0.9318, 0.5429, 0.9479, 0.5393, 0.9523, 0.5241, 0.9345, 0.5204, 0.8794, 0.5211, 0.9062, 0.5155, 0.9072, 0.5147, 0.8791, 0.5621, 0.9588, 0.5828, 0.9655, 0.5814, 0.971, 0.5598, 0.964, 0.5828, 0.9655, 0.6246, 0.9708, 0.6242, 0.9766, 0.5814, 0.971, 0.5211, 0.9062, 0.5291, 0.9318, 0.5241, 0.9345, 0.5155, 0.9072, 0.7161, 0.8236, 0.6969, 0.8128, 0.6992, 0.8075, 0.7197, 0.8192, 0.7299, 0.8398, 0.7161, 0.8236, 0.7197, 0.8192, 0.7349, 0.837, 0.7386, 0.8921, 0.7379, 0.8653, 0.7435, 0.8643, 0.7443, 0.8924, 0.6969, 0.8128, 0.6762, 0.806, 0.6776, 0.8005, 0.6992, 0.8075, 0.6762, 0.806, 0.6344, 0.8016, 0.6347, 0.7958, 0.6776, 0.8005, 0.7379, 0.8653, 0.7299, 0.8398, 0.7349, 0.837, 0.7435, 0.8643, 0.571, 0.8055, 0.5506, 0.814, 0.5475, 0.8092, 0.5693, 0.8, 0.5506, 0.814, 0.535, 0.8285, 0.5304, 0.8251, 0.5475, 0.8092, 0.5242, 0.8529, 0.5204, 0.8794, 0.5147, 0.8791, 0.5187, 0.8513, 0.5923, 0.8012, 0.571, 0.8055, 0.5693, 0.8, 0.5916, 0.7955, 0.6344, 0.8016, 0.5923, 0.8012, 0.5916, 0.7955, 0.6347, 0.7958, 0.535, 0.8285, 0.5242, 0.8529, 0.5187, 0.8513, 0.5304, 0.8251, 0.4298, 0.1349, 0.4307, 0.1056, 0.4355, 0.1058, 0.4347, 0.135, 0.2958, 0.5564, 0.3102, 0.5761, 0.3064, 0.5789, 0.292, 0.5591, 0.7443, 0.5484, 0.7217, 0.5131, 0.7256, 0.5106, 0.7483, 0.5459, 0.2344, 0.4694, 0.2583, 0.5038, 0.2545, 0.5065, 0.2306, 0.472, 0.2825, 0.538, 0.2958, 0.5564, 0.292, 0.5591, 0.2787, 0.5407, 0.6724, 0.439, 0.6583, 0.4181, 0.6622, 0.4155, 0.6762, 0.4364, 0.7693, 0.5884, 0.7564, 0.5676, 0.7604, 0.5651, 0.7733, 0.5859, 0.7564, 0.5676, 0.7443, 0.5484, 0.7483, 0.5459, 0.7604, 0.5651, 0.4292, 0.1659, 0.4298, 0.1349, 0.4347, 0.135, 0.4341, 0.166, 0.125, 0.2093, 0.09531, 0.2075, 0.09561, 0.2026, 0.1253, 0.2044, 0.208, 0.4304, 0.2216, 0.4507, 0.2178, 0.4533, 0.2041, 0.433, 0.7217, 0.5131, 0.6987, 0.4781, 0.7026, 0.4755, 0.7256, 0.5106, 0.09531, 0.2075, 0.06563, 0.2057, 0.06595, 0.2008, 0.09561, 0.2026, 0.2216, 0.4507, 0.2344, 0.4694, 0.2306, 0.472, 0.2178, 0.4533, 0.3102, 0.5761, 0.325, 0.5965, 0.3212, 0.5992, 0.3064, 0.5789, 0.7827, 0.6098, 0.7693, 0.5884, 0.7733, 0.5859, 0.7866, 0.6072, 0.6861, 0.4592, 0.6724, 0.439, 0.6762, 0.4364, 0.69, 0.4566, 0.1566, 0.211, 0.125, 0.2093, 0.1253, 0.2044, 0.1567, 0.2061, 0.6987, 0.4781, 0.6861, 0.4592, 0.69, 0.4566, 0.7026, 0.4755, 0.4307, 0.1056, 0.4315, 0.07641, 0.4364, 0.07657, 0.4355, 0.1058, 0.2583, 0.5038, 0.2825, 0.538, 0.2787, 0.5407, 0.2545, 0.5065, 0.1939, 0.4095, 0.208, 0.4304, 0.2041, 0.433, 0.1901, 0.4122, 0.06563, 0.2057, 0.0341, 0.2035, 0.03451, 0.1985, 0.06595, 0.2008, 0.4315, 0.07641, 0.4327, 0.04535, 0.4375, 0.0456, 0.4364, 0.07657])
me_cube.materials.append(mat_material)
me_cube.use_remesh_preserve_volume = False
me_cube.use_remesh_preserve_attributes = False
me_cube.use_mirror_vertex_groups = False
me_cube.update()

# ---- objects
ob_arrowoutline = bpy.data.objects.new('ArrowOutline', me_cube_001)
ob_arrow = bpy.data.objects.new('Arrow', me_cube)

# ---- transforms, parenting, visibility, modifiers, constraints
ob_arrowoutline.location = (0.0, 0.0, 0.0)
ob_arrowoutline.rotation_euler = (1.571, -0.0, 0.0)
ob_arrowoutline.lock_rotations_4d = False
ob_arrowoutline.empty_display_type = 'ARROWS'
ob_arrowoutline.lineart.crease_threshold = 0.0
ob_arrow.location = (0.0, 0.0, 0.0)
ob_arrow.rotation_euler = (1.571, -0.0, 0.0)
ob_arrow.lock_rotations_4d = False
ob_arrow.empty_display_type = 'ARROWS'
ob_arrow.lineart.crease_threshold = 0.0

# ---- collection membership
col_collection_1.objects.link(ob_arrowoutline)
col_collection_1.objects.link(ob_arrow)

# ---- scene / render settings (as saved in the file)
scene.frame_start = 1; scene.frame_end = 250; scene.frame_set(1)
scene.render.engine = 'BLENDER_EEVEE_NEXT'
scene.render.dither_intensity = 0.0
scene.render.bake_margin = 8
scene.cycles.feature_set = 'EXPERIMENTAL'
scene.cycles.use_denoising = False
scene.cycles.samples = 576
scene.cycles.sampling_pattern = 'TABULATED_SOBOL'
scene.cycles.light_sampling_threshold = 0.0
scene.cycles.use_adaptive_sampling = False
scene.cycles.use_light_tree = False
scene.cycles.blur_glossy = 0.0
scene.cycles.sample_clamp_indirect = 0.0
scene.view_settings.view_transform = 'Standard'
bpy.context.view_layer.update()

# ---- added for rendering (the .blend has no active camera and no usable light): camera, sun
cam_auto = bpy.data.cameras.new('AutoCamera')
cam_auto.lens = 50.0
cam_auto.sensor_width = 36.0
cam_auto.clip_end = 1000.0
ob_auto_camera = bpy.data.objects.new('AutoCamera', cam_auto)
scene.collection.objects.link(ob_auto_camera)
ob_auto_camera.location = (2.39219, -2.84626, 1.91255)
ob_auto_camera.rotation_euler = (1.09748, -7.21219e-08, 0.694738)
scene.camera = ob_auto_camera
light_auto_sun = bpy.data.lights.new('AutoSun', 'SUN')
light_auto_sun.energy = 3.0
light_auto_sun.angle = 0.0523599
ob_auto_sun = bpy.data.objects.new('AutoSun', light_auto_sun)
scene.collection.objects.link(ob_auto_sun)
ob_auto_sun.rotation_euler = (0.872665, 0.174533, 0.523599)
bpy.context.view_layer.update()
